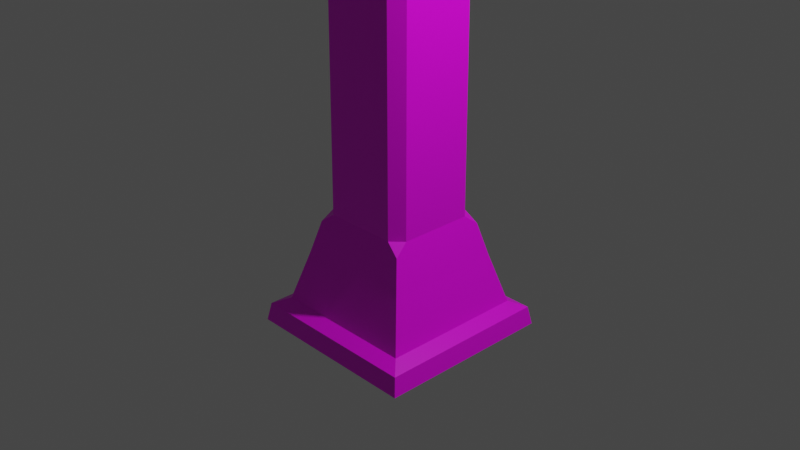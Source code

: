 # Source: streetlamp.blend  (saved by Blender 2.82.7; exported with 4.5.12 LTS)
import bpy
from mathutils import Matrix  # noqa: F401  (used for matrix-valued properties, if any)

bpy.ops.wm.read_factory_settings(use_empty=True)
scene = bpy.context.scene
scene.name = 'Scene'

# ---- collections
col_collection = bpy.data.collections.new('Collection'); scene.collection.children.link(col_collection)

# ---- images (referenced by path relative to the original .blend; pixels are not part of the script)
import os
ASSET_DIR = os.environ.get("B2B_ASSET_DIR", "")  # directory of the original .blend (textures are referenced by path, not embedded)
HERE = os.path.dirname(os.path.abspath(__file__))  # packed textures are extracted next to this script under _unpacked/

def load_image(name, relpath, width, height, colorspace="sRGB"):
    """Load a texture the original file referenced (path relative to the .blend, or extracted next to this script)."""
    p = next((c for c in (os.path.join(HERE, relpath), os.path.join(ASSET_DIR, relpath)) if relpath and os.path.exists(c)), "")
    if p:
        img = bpy.data.images.load(p, check_existing=True)
        img.name = name
    else:  # same state as the original file: an image datablock whose file is absent (Cycles renders it pink)
        img = bpy.data.images.new(name, width, height)
        img.source = "FILE"
        img.filepath = "//" + (relpath or name)
    img.colorspace_settings.name = colorspace
    return img
img_pinto2_tex_png = load_image('pinto2_tex.png', 'FarmPinto/pinto2_tex.png', 1024, 1024, 'sRGB')

# ---- materials (node trees are filled in below, after node groups)
mat_material = bpy.data.materials.new('Material')
mat_material.alpha_threshold = 0.0
mat_material.use_transparent_shadow = False
mat_material.line_color = (0.0, 0.0, 0.0, 1.0)

# ---- material node trees
mat_material.use_nodes = True; mat_material.node_tree.nodes.clear()
_N = mat_material.node_tree.nodes; _L = mat_material.node_tree.links
n0 = _N.new('ShaderNodeOutputMaterial'); n0.name = 'Material Output'; n0.location = (300, 300)
n1 = _N.new('ShaderNodeBsdfPrincipled'); n1.name = 'Principled BSDF'; n1.location = (10, 300)
n1.distribution = 'GGX'
n1.subsurface_method = 'BURLEY'
n1.inputs[2].default_value = 0.4
n1.inputs[3].default_value = 1.45
n1.inputs[27].default_value = (0.0, 0.0, 0.0, 1.0)
n1.inputs[28].default_value = 1.0
n2 = _N.new('ShaderNodeTexImage'); n2.name = 'Image Texture'; n2.location = (-280, 280)
n2.image = img_pinto2_tex_png
_L.new(n1.outputs[0], n0.inputs[0])
_L.new(n2.outputs[0], n1.inputs[0])
n0.is_active_output = True

# ---- world
world_world = bpy.data.worlds.new('World'); scene.world = world_world
world_world.use_nodes = True; world_world.node_tree.nodes.clear()
_N = world_world.node_tree.nodes; _L = world_world.node_tree.links
n0 = _N.new('ShaderNodeOutputWorld'); n0.name = 'World Output'; n0.location = (300, 300)
n1 = _N.new('ShaderNodeBackground'); n1.name = 'Background'; n1.location = (10, 300)
n1.inputs[0].default_value = (0.05088, 0.05088, 0.05088, 1.0)
_L.new(n1.outputs[0], n0.inputs[0])
n0.is_active_output = True
world_world.color = (0.05088, 0.05088, 0.05088)
world_world.use_sun_shadow = False
world_world.sun_shadow_jitter_overblur = 0.0

# ---- cameras
cam_camera = bpy.data.cameras.new('Camera')
cam_camera.clip_end = 100.0
cam_camera.ortho_scale = 7.314

# ---- lights
light_light = bpy.data.lights.new('Light', 'POINT')
light_light.transmission_factor = 0.0
light_light.energy = 1000.0
light_light.shadow_soft_size = 0.1
light_light.shadow_maximum_resolution = 0.006
light_light.use_absolute_resolution = True

# ---- meshes
me_cube = bpy.data.meshes.new('Cube')
me_cube.from_pydata([(0.6492, 0.6492, -0.3993), (0.8019, 0.8019, -0.9399), (0.6492, -0.6492, -0.3993), (0.8019, -0.8019, -0.9399), (-0.6492, 0.6492, -0.3993), (-0.8019, 0.8019, -0.9399), (-0.6492, -0.6492, -0.3993), (-0.8019, -0.8019, -0.9399), (-0.9545, 0.9545, -1.011), (-0.9545, -0.9545, -1.011), (0.9545, 0.9545, -1.011), (0.9545, -0.9545, -1.011), (-0.9918, 0.9918, -1.212), (-0.9918, -0.9918, -1.212), (0.9918, 0.9918, -1.212), (0.9918, -0.9918, -1.212), (0.626, -0.626, 2.861), (-0.626, -0.626, 2.861), (0.626, 0.626, 2.861), (-0.626, 0.626, 2.861), (0.5627, -0.5627, 3.131), (-0.5627, -0.5627, 3.131), (0.5627, 0.5627, 3.131), (-0.5627, 0.5627, 3.131), (0.5021, -0.5021, 3.988), (-0.5021, -0.5021, 3.988), (0.5021, 0.5021, 3.988), (-0.5021, 0.5021, 3.988), (0.3617, -0.3617, 4.057), (-0.3617, -0.3617, 4.057), (0.3617, 0.3617, 4.057), (-0.3617, 0.3617, 4.057), (0.3617, -0.3617, 4.287), (-0.3617, -0.3617, 4.287), (0.3617, 0.3617, 4.287), (-0.3617, 0.3617, 4.287), (0.4188, -0.4188, 4.343), (-0.4188, -0.4188, 4.343), (0.4188, 0.4188, 4.343), (-0.4188, 0.4188, 4.343), (0.4188, -0.4188, 4.54), (-0.4188, -0.4188, 4.54), (0.4188, 0.4188, 4.54), (-0.4188, 0.4188, 4.54), (0.374, -0.374, 4.568), (-0.374, -0.374, 4.568), (0.374, 0.374, 4.568), (-0.374, 0.374, 4.568), (0.374, -0.374, 5.407), (-0.374, -0.374, 5.407), (0.374, 0.374, 5.407), (-0.374, 0.374, 5.407), (-0.4284, 0.4284, 6.345), (0.4284, 0.4284, 6.345), (-0.4284, -0.4284, 6.345), (0.4284, -0.4284, 6.345), (0.4284, -0.4284, 5.43), (-0.4284, -0.4284, 5.43), (0.4284, 0.4284, 5.43), (-0.4284, 0.4284, 5.43), (0.3451, -0.3451, 6.374), (-0.3451, -0.3451, 6.374), (0.3451, 0.3451, 6.374), (-0.3451, 0.3451, 6.374), (0.2372, 2.344, 6.177), (0.2372, 2.344, 5.703), (-0.2372, 2.344, 5.703), (-0.2372, 2.344, 6.177), (0.3133, 2.271, 6.253), (0.3133, 2.271, 5.626), (-0.3133, 2.271, 5.626), (-0.3133, 2.271, 6.253), (-0.1849, -1.265, 5.678), (-0.1849, -1.343, 5.755), (-0.2623, -1.265, 5.755), (-0.1849, -1.343, 6.125), (-0.1849, -1.265, 6.202), (-0.2623, -1.265, 6.125), (-0.1849, 1.655, 5.678), (-0.2623, 1.655, 5.755), (-0.3133, 1.732, 5.626), (-0.1849, 1.655, 6.202), (-0.3133, 1.732, 6.253), (-0.2623, 1.655, 6.125), (0.1849, -1.265, 5.678), (0.2623, -1.265, 5.755), (0.1849, -1.343, 5.755), (0.1849, -1.265, 6.202), (0.1849, -1.343, 6.125), (0.2623, -1.265, 6.125), (0.1849, 1.655, 5.678), (0.3133, 1.732, 5.626), (0.2623, 1.655, 5.755), (0.1849, 1.655, 6.202), (0.2623, 1.655, 6.125), (0.3133, 1.732, 6.253), (0.2372, 2.483, 6.177), (-0.2372, 2.483, 6.177), (-0.2372, 2.483, 5.703), (0.2372, 2.483, 5.703), (0.2713, 2.524, 6.211), (-0.2713, 2.524, 6.211), (-0.2713, 2.524, 5.668), (0.2713, 2.524, 5.668), (0.2713, 2.773, 6.211), (-0.2713, 2.773, 6.211), (-0.2713, 2.773, 5.668), (0.2713, 2.773, 5.668), (0.2054, 2.815, 6.145), (-0.2054, 2.815, 6.145), (-0.2054, 2.815, 5.734), (0.2054, 2.815, 5.734), (0.2054, 2.915, 6.145), (0.1668, 2.953, 6.107), (-0.1668, 2.953, 6.107), (-0.2054, 2.915, 6.145), (-0.2054, 2.915, 5.734), (-0.1668, 2.953, 5.773), (0.1668, 2.953, 5.773), (0.2054, 2.915, 5.734), (1.108e-08, 0.3419, 7.143), (1.108e-08, 0.4467, 6.616), (1.108e-08, 0.3419, 6.459), (1.108e-08, 0.185, 6.354), (0.09252, 0.1602, 7.248), (0.1709, 0.2961, 7.143), (0.2234, 0.3869, 6.986), (0.2418, 0.4187, 6.801), (0.2234, 0.3869, 6.616), (0.1709, 0.2961, 6.459), (0.09252, 0.1602, 6.354), (-5.215e-08, 9.986e-08, 7.285), (0.1602, 0.09252, 7.248), (0.2961, 0.1709, 7.143), (0.3869, 0.2234, 6.986), (0.4187, 0.2418, 6.801), (0.3869, 0.2234, 6.616), (0.2961, 0.1709, 6.459), (0.1602, 0.09252, 6.354), (-0.05548, 0.4201, 4.865), (-0.05548, 1.341, 5.631), (0.185, 1.38e-07, 7.248), (0.3419, 1.308e-07, 7.143), (0.4467, 1.164e-07, 6.986), (0.4835, 1.308e-07, 6.801), (0.4467, 1.164e-07, 6.616), (0.3419, 1.308e-07, 6.459), (0.185, 1.38e-07, 6.354), (-0.05548, 1.112, 5.631), (-0.05548, 0.4201, 5.087), (0.1602, -0.09252, 7.248), (0.2961, -0.1709, 7.143), (0.3869, -0.2234, 6.986), (0.4187, -0.2418, 6.801), (0.3869, -0.2234, 6.616), (0.2961, -0.1709, 6.459), (0.1602, -0.09252, 6.354), (0.05548, 1.341, 5.631), (0.05548, 0.4201, 4.865), (0.09252, -0.1602, 7.248), (0.1709, -0.2961, 7.143), (0.2234, -0.3869, 6.986), (0.2418, -0.4187, 6.801), (0.2234, -0.3869, 6.616), (0.1709, -0.2961, 6.459), (0.09252, -0.1602, 6.354), (0.05548, 0.4201, 5.087), (0.05548, 1.112, 5.631), (1.06e-08, -0.185, 7.248), (-1.102e-08, -0.3419, 7.143), (-1.102e-08, -0.4467, 6.986), (-1.102e-08, -0.4835, 6.801), (-1.102e-08, -0.4467, 6.616), (-1.102e-08, -0.3419, 6.459), (3.394e-09, -0.185, 6.354), (-0.06608, 1.396, 5.683), (-0.06608, 1.057, 5.683), (-0.09252, -0.1602, 7.248), (-0.1709, -0.2961, 7.143), (-0.2234, -0.3869, 6.986), (-0.2418, -0.4187, 6.801), (-0.2234, -0.3869, 6.616), (-0.1709, -0.2961, 6.459), (-0.09252, -0.1602, 6.354), (0.06608, 1.396, 5.683), (0.06608, 1.057, 5.683), (-0.1602, -0.09252, 7.248), (-0.2961, -0.1709, 7.143), (-0.3869, -0.2234, 6.986), (-0.4187, -0.2418, 6.801), (-0.3869, -0.2234, 6.616), (-0.2961, -0.1709, 6.459), (-0.1602, -0.09252, 6.354), (0.07003, 0.3645, 4.708), (-0.07003, 0.3645, 4.708), (-0.185, 1.452e-07, 7.248), (-0.3419, 1.74e-07, 7.143), (-0.4467, 1.596e-07, 6.986), (-0.4835, 1.74e-07, 6.801), (-0.4467, 1.596e-07, 6.616), (-0.3419, 1.74e-07, 6.459), (-0.185, 1.452e-07, 6.354), (-0.07003, 0.3645, 5.244), (0.07003, 0.3645, 5.244), (-0.1602, 0.09252, 7.248), (-0.2961, 0.1709, 7.143), (-0.3869, 0.2234, 6.986), (-0.4187, 0.2418, 6.801), (-0.3869, 0.2234, 6.616), (-0.2961, 0.1709, 6.459), (-0.1602, 0.09252, 6.354), (1.108e-08, 1.364e-07, 6.318), (0.05548, 1.112, 5.644), (-0.09252, 0.1602, 7.248), (-0.1709, 0.2961, 7.143), (-0.2234, 0.3869, 6.986), (-0.2418, 0.4187, 6.801), (-0.2234, 0.3869, 6.616), (-0.1709, 0.2961, 6.459), (-0.09252, 0.1602, 6.354), (0.05548, 1.341, 5.644), (0.05548, 0.4138, 5.087), (1.78e-08, 0.185, 7.248), (0.05548, 0.4138, 4.865), (3.221e-08, 0.4467, 6.986), (4.662e-08, 0.4835, 6.801), (-0.05548, 1.112, 5.644), (-0.05548, 1.341, 5.644), (-0.05548, 0.4138, 5.087), (-0.05548, 0.4138, 4.865), (0.2021, 2.002, 5.546), (0.1926, 1.976, 5.546), (0.1687, 1.962, 5.546), (0.1415, 1.967, 5.546), (0.1237, 1.988, 5.546), (0.1237, 2.016, 5.546), (0.1415, 2.037, 5.546), (0.1687, 2.042, 5.546), (0.1926, 2.028, 5.546), (0.175, 2.002, 5.647), (0.1668, 1.976, 5.643), (0.1461, 1.962, 5.631), (0.1225, 1.967, 5.617), (0.1071, 1.988, 5.608), (0.1071, 2.016, 5.608), (0.1225, 2.037, 5.617), (0.1461, 2.042, 5.631), (0.1668, 2.028, 5.643), (0.101, 2.002, 5.721), (0.09632, 1.976, 5.713), (0.08435, 1.962, 5.692), (0.07073, 1.967, 5.669), (0.06185, 1.988, 5.653), (0.06185, 2.016, 5.653), (0.07073, 2.037, 5.669), (0.08435, 2.042, 5.692), (0.09632, 2.028, 5.713), (2.617e-08, 2.002, 5.748), (2.545e-08, 1.976, 5.739), (2.365e-08, 1.962, 5.715), (2.159e-08, 1.967, 5.688), (2.025e-08, 1.988, 5.67), (2.025e-08, 2.016, 5.67), (2.159e-08, 2.037, 5.688), (2.365e-08, 2.042, 5.715), (2.545e-08, 2.028, 5.739), (-0.101, 2.002, 5.721), (-0.09632, 1.976, 5.713), (-0.08435, 1.962, 5.692), (-0.07073, 1.967, 5.669), (-0.06185, 1.988, 5.653), (-0.06185, 2.016, 5.653), (-0.07073, 2.037, 5.669), (-0.08435, 2.042, 5.692), (-0.09632, 2.028, 5.713), (-0.175, 2.002, 5.647), (-0.1668, 1.976, 5.643), (-0.1461, 1.962, 5.631), (-0.1225, 1.967, 5.617), (-0.1071, 1.988, 5.608), (-0.1071, 2.016, 5.608), (-0.1225, 2.037, 5.617), (-0.1461, 2.042, 5.631), (-0.1668, 2.028, 5.643), (-0.2021, 2.002, 5.546), (-0.1926, 1.976, 5.546), (-0.1687, 1.962, 5.546), (-0.1415, 1.967, 5.546), (-0.1237, 1.988, 5.546), (-0.1237, 2.016, 5.546), (-0.1415, 2.037, 5.546), (-0.1687, 2.042, 5.546), (-0.1926, 2.028, 5.546), (-0.175, 2.002, 5.445), (-0.1668, 1.976, 5.45), (-0.1461, 1.962, 5.462), (-0.1225, 1.967, 5.475), (-0.1071, 1.988, 5.484), (-0.1071, 2.016, 5.484), (-0.1225, 2.037, 5.475), (-0.1461, 2.042, 5.462), (-0.1668, 2.028, 5.45), (-0.101, 2.002, 5.371), (-0.09632, 1.976, 5.379), (-0.08435, 1.962, 5.4), (-0.07073, 1.967, 5.424), (-0.06185, 1.988, 5.439), (-0.06185, 2.016, 5.439), (-0.07073, 2.037, 5.424), (-0.08435, 2.042, 5.4), (-0.09632, 2.028, 5.379), (2.617e-08, 2.002, 5.344), (2.545e-08, 1.976, 5.354), (2.365e-08, 1.962, 5.378), (2.159e-08, 1.967, 5.405), (2.025e-08, 1.988, 5.423), (2.025e-08, 2.016, 5.423), (2.159e-08, 2.037, 5.405), (2.365e-08, 2.042, 5.378), (2.545e-08, 2.028, 5.354), (0.101, 2.002, 5.371), (0.09632, 1.976, 5.379), (0.08435, 1.962, 5.4), (0.07073, 1.967, 5.424), (0.06185, 1.988, 5.439), (0.06185, 2.016, 5.439), (0.07073, 2.037, 5.424), (0.08435, 2.042, 5.4), (0.09632, 2.028, 5.379), (0.175, 2.002, 5.445), (0.1668, 1.976, 5.45), (0.1461, 1.962, 5.462), (0.1225, 1.967, 5.475), (0.1071, 1.988, 5.484), (0.1071, 2.016, 5.484), (0.1225, 2.037, 5.475), (0.1461, 2.042, 5.462), (0.1668, 2.028, 5.45), (2.336e-07, 2.144, 5.338), (0.01824, 2.137, 5.338), (0.02795, 2.12, 5.338), (0.02458, 2.101, 5.338), (0.009706, 2.089, 5.338), (-0.009706, 2.089, 5.338), (-0.02458, 2.101, 5.338), (-0.02795, 2.12, 5.338), (-0.01824, 2.137, 5.338), (2.336e-07, 2.125, 5.409), (0.01824, 2.119, 5.406), (0.02795, 2.105, 5.398), (0.02458, 2.088, 5.388), (0.009706, 2.077, 5.382), (-0.009706, 2.077, 5.382), (-0.02458, 2.088, 5.388), (-0.02795, 2.105, 5.398), (-0.01824, 2.119, 5.406), (2.388e-07, 2.073, 5.461), (0.01824, 2.07, 5.456), (0.02795, 2.061, 5.441), (0.02458, 2.052, 5.424), (0.009706, 2.045, 5.414), (-0.009706, 2.045, 5.414), (-0.02458, 2.052, 5.424), (-0.02795, 2.061, 5.441), (-0.01824, 2.07, 5.456), (2.418e-07, 2.002, 5.48), (0.01824, 2.002, 5.474), (0.02795, 2.002, 5.457), (0.02458, 2.002, 5.438), (0.009706, 2.002, 5.425), (-0.009706, 2.002, 5.425), (-0.02458, 2.002, 5.438), (-0.02795, 2.002, 5.457), (-0.01824, 2.002, 5.474), (2.441e-07, 1.931, 5.461), (0.01824, 1.934, 5.456), (0.02795, 1.943, 5.441), (0.02458, 1.952, 5.424), (0.009706, 1.959, 5.414), (-0.009706, 1.959, 5.414), (-0.02458, 1.952, 5.424), (-0.02795, 1.943, 5.441), (-0.01824, 1.934, 5.456), (2.441e-07, 1.879, 5.409), (0.01824, 1.885, 5.406), (0.02795, 1.899, 5.398), (0.02458, 1.916, 5.388), (0.009706, 1.927, 5.382), (-0.009706, 1.927, 5.382), (-0.02458, 1.916, 5.388), (-0.02795, 1.899, 5.398), (-0.01824, 1.885, 5.406), (2.441e-07, 1.86, 5.338), (0.01824, 1.867, 5.338), (0.02795, 1.883, 5.338), (0.02458, 1.903, 5.338), (0.009706, 1.915, 5.338), (-0.009706, 1.915, 5.338), (-0.02458, 1.903, 5.338), (-0.02795, 1.883, 5.338), (-0.01824, 1.867, 5.338), (2.441e-07, 1.879, 5.267), (0.01824, 1.885, 5.271), (0.02795, 1.899, 5.279), (0.02458, 1.916, 5.289), (0.009706, 1.927, 5.295), (-0.009706, 1.927, 5.295), (-0.02458, 1.916, 5.289), (-0.02795, 1.899, 5.279), (-0.01824, 1.885, 5.271), (2.441e-07, 1.931, 5.216), (0.01824, 1.934, 5.221), (0.02795, 1.943, 5.236), (0.02458, 1.952, 5.252), (0.009706, 1.959, 5.263), (-0.009706, 1.959, 5.263), (-0.02458, 1.952, 5.252), (-0.02795, 1.943, 5.236), (-0.01824, 1.934, 5.221), (2.418e-07, 2.002, 5.197), (0.01824, 2.002, 5.203), (0.02795, 2.002, 5.22), (0.02458, 2.002, 5.239), (0.009706, 2.002, 5.252), (-0.009706, 2.002, 5.252), (-0.02458, 2.002, 5.239), (-0.02795, 2.002, 5.22), (-0.01824, 2.002, 5.203), (2.388e-07, 2.073, 5.216), (0.01824, 2.07, 5.221), (0.02795, 2.061, 5.236), (0.02458, 2.052, 5.252), (0.009706, 2.045, 5.263), (-0.009706, 2.045, 5.263), (-0.02458, 2.052, 5.252), (-0.02795, 2.061, 5.236), (-0.01824, 2.07, 5.221), (2.336e-07, 2.125, 5.267), (0.01824, 2.119, 5.271), (0.02795, 2.105, 5.279), (0.02458, 2.088, 5.289), (0.009706, 2.077, 5.295), (-0.009706, 2.077, 5.295), (-0.02458, 2.088, 5.289), (-0.02795, 2.105, 5.279), (-0.01824, 2.119, 5.271), (-0.2656, 1.723, 5.162), (-0.2656, 1.723, 5.284), (-0.2656, 2.254, 5.162), (-0.2656, 2.254, 5.284), (0.2656, 1.723, 5.162), (0.2656, 1.723, 5.284), (0.2656, 2.254, 5.162), (0.2656, 2.254, 5.284), (-0.3297, 2.318, 5.1), (-0.3297, 1.659, 5.1), (0.3297, 2.318, 5.1), (0.3297, 1.659, 5.1), (-0.3297, 2.318, 5.076), (-0.3297, 1.659, 5.076), (0.3297, 2.318, 5.076), (0.3297, 1.659, 5.076), (-0.2275, 2.216, 5.043), (-0.2275, 1.761, 5.043), (0.2275, 2.216, 5.043), (0.2275, 1.761, 5.043), (-0.2275, 2.216, 5.011), (-0.2275, 1.761, 5.011), (0.2275, 2.216, 5.011), (0.2275, 1.761, 5.011), (-0.2641, 2.253, 4.987), (-0.2641, 1.725, 4.987), (0.2641, 2.253, 4.987), (0.2641, 1.725, 4.987), (-0.2641, 2.253, 4.987), (-0.2641, 1.725, 4.987), (0.2641, 2.253, 4.987), (0.2641, 1.725, 4.987), (-0.3953, 2.384, 4.947), (-0.3953, 1.593, 4.947), (0.3953, 2.384, 4.947), (0.3953, 1.593, 4.947), (-0.3953, 2.384, 4.901), (-0.3953, 1.593, 4.901), (0.3953, 2.384, 4.901), (0.3953, 1.593, 4.901), (-0.6521, 2.641, 4.698), (-0.6521, 1.337, 4.698), (0.6521, 2.641, 4.698), (0.6521, 1.337, 4.698), (-0.7097, 2.699, 4.67), (-0.7097, 1.279, 4.67), (0.7097, 2.699, 4.67), (0.7097, 1.279, 4.67), (-0.7097, 2.699, 4.589), (-0.7097, 1.279, 4.589), (0.7097, 2.699, 4.589), (0.7097, 1.279, 4.589), (-0.5885, 2.577, 3.553), (-0.5885, 1.4, 3.553), (0.5885, 2.577, 3.553), (0.5885, 1.4, 3.553), (-0.5885, 2.577, 3.504), (-0.5885, 1.4, 3.504), (0.5885, 2.577, 3.504), (0.5885, 1.4, 3.504), (-0.6759, 2.665, 3.453), (-0.6759, 1.313, 3.453), (0.6759, 2.665, 3.453), (0.6759, 1.313, 3.453), (-0.6759, 2.665, 3.315), (-0.6759, 1.313, 3.315), (0.6759, 2.665, 3.315), (0.6759, 1.313, 3.315), (-0.3737, 2.363, 3.204), (-0.3737, 1.615, 3.204), (0.3737, 2.363, 3.204), (0.3737, 1.615, 3.204), (-0.2302, 2.219, 3.142), (-0.2302, 1.759, 3.142), (0.2302, 2.219, 3.142), (0.2302, 1.759, 3.142), (-0.5104, 2.355, 4.382), (-0.5474, 2.536, 4.538), (-0.3667, 2.499, 4.382), (-0.5104, 1.622, 4.382), (-0.3667, 1.478, 4.382), (-0.5474, 1.441, 4.538), (0.3667, 2.499, 4.382), (0.5474, 2.536, 4.538), (0.5104, 2.355, 4.382), (0.5104, 1.622, 4.382), (0.5474, 1.441, 4.538), (0.3667, 1.478, 4.382), (-0.5104, 2.355, 3.748), (-0.3667, 2.499, 3.748), (-0.5428, 2.532, 3.583), (-0.5428, 1.446, 3.583), (-0.3667, 1.478, 3.748), (-0.5104, 1.622, 3.748), (0.3667, 2.499, 3.748), (0.5104, 2.355, 3.748), (0.5428, 2.532, 3.583), (0.5104, 1.622, 3.748), (0.3667, 1.478, 3.748), (0.5428, 1.446, 3.583), (-0.5104, 2.46, 4.487), (-0.5104, 1.517, 4.487), (0.4716, 2.499, 4.487), (-0.4716, 2.499, 4.487), (0.5104, 1.517, 4.487), (0.5104, 2.46, 4.487), (-0.4716, 1.478, 4.487), (0.4716, 1.478, 4.487), (-0.5104, 1.517, 3.643), (-0.5104, 2.46, 3.643), (-0.4716, 2.499, 3.643), (0.4716, 2.499, 3.643), (0.5104, 2.46, 3.643), (0.5104, 1.517, 3.643), (0.4716, 1.478, 3.643), (-0.4716, 1.478, 3.643), (-0.5104, 2.355, 4.382), (-0.5104, 1.622, 4.382), (0.3667, 2.499, 4.382), (-0.3667, 2.499, 4.382), (0.5104, 1.622, 4.382), (0.5104, 2.355, 4.382), (-0.3667, 1.478, 4.382), (0.3667, 1.478, 4.382), (-0.5104, 1.622, 3.748), (-0.5104, 2.355, 3.748), (-0.3667, 2.499, 3.748), (0.3667, 2.499, 3.748), (0.5104, 2.355, 3.748), (0.5104, 1.622, 3.748), (0.3667, 1.478, 3.748), (-0.3667, 1.478, 3.748), (0.3667, 2.449, 4.382), (-0.3667, 2.449, 4.382), (-0.3667, 2.449, 3.748), (0.3667, 2.449, 3.748), (0.4604, 1.622, 4.382), (0.4604, 2.355, 4.382), (0.4604, 2.355, 3.748), (0.4604, 1.622, 3.748), (-0.4604, 2.355, 4.382), (-0.4604, 1.622, 4.382), (-0.4604, 1.622, 3.748), (-0.4604, 2.355, 3.748), (-0.3667, 1.528, 4.382), (0.3667, 1.528, 4.382), (0.3667, 1.528, 3.748), (-0.3667, 1.528, 3.748), (0.528, -0.4051, 0.07714), (0.4051, -0.528, 0.07714), (0.5574, -0.5574, -0.03852), (-0.4051, -0.528, 0.07714), (-0.528, -0.4051, 0.07714), (-0.5574, -0.5574, -0.03852), (0.4051, 0.528, 0.07714), (0.528, 0.4051, 0.07714), (0.5574, 0.5574, -0.03852), (-0.528, 0.4051, 0.07714), (-0.4051, 0.528, 0.07714), (-0.5574, 0.5574, -0.03852), (0.3949, -0.5178, 2.815), (0.5178, -0.3949, 2.815), (0.6012, -0.6012, 2.85), (-0.5178, -0.3949, 2.815), (-0.3949, -0.5178, 2.815), (-0.6012, -0.6012, 2.85), (0.5178, 0.3949, 2.815), (0.3949, 0.5178, 2.815), (0.6012, 0.6012, 2.85), (-0.3949, 0.5178, 2.815), (-0.5178, 0.3949, 2.815), (-0.6012, 0.6012, 2.85), (-0.5623, -0.5623, 3.897), (-0.5623, 0.5623, 3.897), (0.5623, -0.5623, 3.897), (0.5623, 0.5623, 3.897), (-0.5117, 0.5117, 3.514), (0.5117, 0.5117, 3.514), (-0.5117, -0.5117, 3.514), (0.5117, -0.5117, 3.514)], [], [(611, 610, 606, 608, 16, 17), (3, 2, 6, 7), (7, 6, 4, 5), (5, 1, 10, 8), (1, 0, 2, 3), (5, 4, 0, 1), (603, 598, 609, 616), (594, 601, 612, 607), (600, 604, 615, 613), (597, 595, 606, 610), (0, 4, 605, 604, 600, 602), (2, 0, 602, 601, 594, 596), (4, 6, 599, 598, 603, 605), (11, 9, 13, 15), (3, 7, 9, 11), (7, 5, 8, 9), (1, 3, 11, 10), (12, 14, 15, 13), (9, 8, 12, 13), (10, 11, 15, 14), (8, 10, 14, 12), (16, 18, 22, 20), (617, 616, 609, 611, 17, 19), (614, 613, 615, 617, 19, 18), (608, 607, 612, 614, 18, 16), (619, 618, 25, 27), (19, 17, 21, 23), (17, 16, 20, 21), (18, 19, 23, 22), (26, 27, 31, 30), (618, 620, 24, 25), (621, 619, 27, 26), (620, 621, 26, 24), (31, 29, 33, 35), (24, 26, 30, 28), (27, 25, 29, 31), (25, 24, 28, 29), (34, 35, 39, 38), (29, 28, 32, 33), (30, 31, 35, 34), (28, 30, 34, 32), (36, 38, 42, 40), (32, 34, 38, 36), (35, 33, 37, 39), (33, 32, 36, 37), (43, 41, 45, 47), (39, 37, 41, 43), (37, 36, 40, 41), (38, 39, 43, 42), (41, 40, 44, 45), (42, 43, 47, 46), (40, 42, 46, 44), (47, 45, 49, 51), (44, 46, 50, 48), (46, 47, 51, 50), (45, 44, 48, 49), (53, 52, 63, 62), (48, 50, 58, 56), (50, 51, 59, 58), (49, 48, 56, 57), (51, 49, 57, 59), (57, 56, 55, 54), (59, 57, 54, 52), (56, 58, 53, 55), (58, 59, 52, 53), (62, 63, 61, 60), (55, 53, 62, 60), (52, 54, 61, 63), (54, 55, 60, 61), (86, 88, 75, 73), (92, 94, 89, 85), (71, 68, 64, 67), (93, 81, 76, 87), (74, 77, 83, 79), (80, 82, 71, 70), (72, 73, 74), (75, 76, 77), (78, 79, 80), (81, 82, 83), (84, 85, 86), (87, 88, 89), (90, 91, 92), (93, 94, 95), (78, 72, 74, 79), (73, 75, 77, 74), (76, 81, 83, 77), (82, 80, 79, 83), (90, 78, 80, 91), (81, 93, 95, 82), (94, 92, 91, 95), (84, 90, 92, 85), (93, 87, 89, 94), (88, 86, 85, 89), (72, 84, 86, 73), (87, 76, 75, 88), (78, 90, 84, 72), (95, 91, 69, 68), (82, 95, 68, 71), (91, 80, 70, 69), (67, 64, 96, 97), (68, 69, 65, 64), (69, 70, 66, 65), (70, 71, 67, 66), (98, 97, 101, 102), (65, 66, 98, 99), (64, 65, 99, 96), (66, 67, 97, 98), (100, 103, 107, 104), (97, 96, 100, 101), (96, 99, 103, 100), (99, 98, 102, 103), (106, 105, 109, 110), (103, 102, 106, 107), (102, 101, 105, 106), (101, 100, 104, 105), (110, 109, 115, 116), (105, 104, 108, 109), (104, 107, 111, 108), (107, 106, 110, 111), (108, 111, 119, 112), (109, 108, 112, 115), (111, 110, 116, 119), (113, 114, 115, 112), (117, 118, 119, 116), (114, 117, 116, 115), (118, 113, 112, 119), (117, 114, 113, 118), (123, 122, 129, 130), (121, 225, 127, 128), (224, 120, 125, 126), (222, 131, 124), (211, 123, 130), (122, 121, 128, 129), (225, 224, 126, 127), (120, 222, 124, 125), (124, 131, 132), (211, 130, 138), (129, 128, 136, 137), (127, 126, 134, 135), (125, 124, 132, 133), (130, 129, 137, 138), (128, 127, 135, 136), (126, 125, 133, 134), (137, 136, 145, 146), (135, 134, 143, 144), (133, 132, 141, 142), (138, 137, 146, 147), (136, 135, 144, 145), (134, 133, 142, 143), (132, 131, 141), (211, 138, 147), (147, 146, 155, 156), (145, 144, 153, 154), (143, 142, 151, 152), (141, 131, 150), (211, 147, 156), (146, 145, 154, 155), (144, 143, 152, 153), (142, 141, 150, 151), (154, 153, 162, 163), (152, 151, 160, 161), (150, 131, 159), (211, 156, 165), (155, 154, 163, 164), (153, 152, 161, 162), (151, 150, 159, 160), (156, 155, 164, 165), (211, 165, 174), (164, 163, 172, 173), (162, 161, 170, 171), (160, 159, 168, 169), (165, 164, 173, 174), (163, 162, 171, 172), (161, 160, 169, 170), (159, 131, 168), (171, 170, 179, 180), (169, 168, 177, 178), (174, 173, 182, 183), (172, 171, 180, 181), (170, 169, 178, 179), (168, 131, 177), (211, 174, 183), (173, 172, 181, 182), (183, 182, 191, 192), (181, 180, 189, 190), (179, 178, 187, 188), (177, 131, 186), (211, 183, 192), (182, 181, 190, 191), (180, 179, 188, 189), (178, 177, 186, 187), (188, 187, 196, 197), (186, 131, 195), (211, 192, 201), (191, 190, 199, 200), (189, 188, 197, 198), (187, 186, 195, 196), (192, 191, 200, 201), (190, 189, 198, 199), (211, 201, 210), (200, 199, 208, 209), (198, 197, 206, 207), (196, 195, 204, 205), (201, 200, 209, 210), (199, 198, 207, 208), (197, 196, 205, 206), (195, 131, 204), (205, 204, 213, 214), (210, 209, 218, 219), (208, 207, 216, 217), (206, 205, 214, 215), (204, 131, 213), (211, 210, 219), (209, 208, 217, 218), (207, 206, 215, 216), (219, 218, 122, 123), (217, 216, 225, 121), (215, 214, 120, 224), (213, 131, 222), (211, 219, 123), (218, 217, 121, 122), (216, 215, 224, 225), (214, 213, 222, 120), (140, 148, 226, 227), (220, 227, 175, 184), (158, 166, 221, 223), (221, 228, 202, 203), (139, 158, 223, 229), (166, 149, 228, 221), (193, 203, 202, 194), (223, 221, 203, 193), (228, 229, 194, 202), (229, 223, 193, 194), (175, 176, 185, 184), (212, 220, 184, 185), (227, 226, 176, 175), (226, 212, 185, 176), (212, 226, 148, 167), (167, 148, 149, 166), (227, 220, 157, 140), (140, 157, 158, 139), (220, 212, 167, 157), (157, 167, 166, 158), (229, 228, 149, 139), (139, 149, 148, 140), (230, 239, 240, 231), (231, 240, 241, 232), (232, 241, 242, 233), (233, 242, 243, 234), (234, 243, 244, 235), (235, 244, 245, 236), (236, 245, 246, 237), (237, 246, 247, 238), (238, 247, 239, 230), (239, 248, 249, 240), (240, 249, 250, 241), (241, 250, 251, 242), (242, 251, 252, 243), (243, 252, 253, 244), (244, 253, 254, 245), (245, 254, 255, 246), (246, 255, 256, 247), (247, 256, 248, 239), (248, 257, 258, 249), (249, 258, 259, 250), (250, 259, 260, 251), (251, 260, 261, 252), (252, 261, 262, 253), (253, 262, 263, 254), (254, 263, 264, 255), (255, 264, 265, 256), (256, 265, 257, 248), (257, 266, 267, 258), (258, 267, 268, 259), (259, 268, 269, 260), (260, 269, 270, 261), (261, 270, 271, 262), (262, 271, 272, 263), (263, 272, 273, 264), (264, 273, 274, 265), (265, 274, 266, 257), (266, 275, 276, 267), (267, 276, 277, 268), (268, 277, 278, 269), (269, 278, 279, 270), (270, 279, 280, 271), (271, 280, 281, 272), (272, 281, 282, 273), (273, 282, 283, 274), (274, 283, 275, 266), (275, 284, 285, 276), (276, 285, 286, 277), (277, 286, 287, 278), (278, 287, 288, 279), (279, 288, 289, 280), (280, 289, 290, 281), (281, 290, 291, 282), (282, 291, 292, 283), (283, 292, 284, 275), (284, 293, 294, 285), (285, 294, 295, 286), (286, 295, 296, 287), (287, 296, 297, 288), (288, 297, 298, 289), (289, 298, 299, 290), (290, 299, 300, 291), (291, 300, 301, 292), (292, 301, 293, 284), (293, 302, 303, 294), (294, 303, 304, 295), (295, 304, 305, 296), (296, 305, 306, 297), (297, 306, 307, 298), (298, 307, 308, 299), (299, 308, 309, 300), (300, 309, 310, 301), (301, 310, 302, 293), (302, 311, 312, 303), (303, 312, 313, 304), (304, 313, 314, 305), (305, 314, 315, 306), (306, 315, 316, 307), (307, 316, 317, 308), (308, 317, 318, 309), (309, 318, 319, 310), (310, 319, 311, 302), (311, 320, 321, 312), (312, 321, 322, 313), (313, 322, 323, 314), (314, 323, 324, 315), (315, 324, 325, 316), (316, 325, 326, 317), (317, 326, 327, 318), (318, 327, 328, 319), (319, 328, 320, 311), (320, 329, 330, 321), (321, 330, 331, 322), (322, 331, 332, 323), (323, 332, 333, 324), (324, 333, 334, 325), (325, 334, 335, 326), (326, 335, 336, 327), (327, 336, 337, 328), (328, 337, 329, 320), (329, 230, 231, 330), (330, 231, 232, 331), (331, 232, 233, 332), (332, 233, 234, 333), (333, 234, 235, 334), (334, 235, 236, 335), (335, 236, 237, 336), (336, 237, 238, 337), (337, 238, 230, 329), (338, 347, 348, 339), (339, 348, 349, 340), (340, 349, 350, 341), (341, 350, 351, 342), (342, 351, 352, 343), (343, 352, 353, 344), (344, 353, 354, 345), (345, 354, 355, 346), (346, 355, 347, 338), (347, 356, 357, 348), (348, 357, 358, 349), (349, 358, 359, 350), (350, 359, 360, 351), (351, 360, 361, 352), (352, 361, 362, 353), (353, 362, 363, 354), (354, 363, 364, 355), (355, 364, 356, 347), (356, 365, 366, 357), (357, 366, 367, 358), (358, 367, 368, 359), (359, 368, 369, 360), (360, 369, 370, 361), (361, 370, 371, 362), (362, 371, 372, 363), (363, 372, 373, 364), (364, 373, 365, 356), (365, 374, 375, 366), (366, 375, 376, 367), (367, 376, 377, 368), (368, 377, 378, 369), (369, 378, 379, 370), (370, 379, 380, 371), (371, 380, 381, 372), (372, 381, 382, 373), (373, 382, 374, 365), (374, 383, 384, 375), (375, 384, 385, 376), (376, 385, 386, 377), (377, 386, 387, 378), (378, 387, 388, 379), (379, 388, 389, 380), (380, 389, 390, 381), (381, 390, 391, 382), (382, 391, 383, 374), (383, 392, 393, 384), (384, 393, 394, 385), (385, 394, 395, 386), (386, 395, 396, 387), (387, 396, 397, 388), (388, 397, 398, 389), (389, 398, 399, 390), (390, 399, 400, 391), (391, 400, 392, 383), (392, 401, 402, 393), (393, 402, 403, 394), (394, 403, 404, 395), (395, 404, 405, 396), (396, 405, 406, 397), (397, 406, 407, 398), (398, 407, 408, 399), (399, 408, 409, 400), (400, 409, 401, 392), (401, 410, 411, 402), (402, 411, 412, 403), (403, 412, 413, 404), (404, 413, 414, 405), (405, 414, 415, 406), (406, 415, 416, 407), (407, 416, 417, 408), (408, 417, 418, 409), (409, 418, 410, 401), (410, 419, 420, 411), (411, 420, 421, 412), (412, 421, 422, 413), (413, 422, 423, 414), (414, 423, 424, 415), (415, 424, 425, 416), (416, 425, 426, 417), (417, 426, 427, 418), (418, 427, 419, 410), (419, 428, 429, 420), (420, 429, 430, 421), (421, 430, 431, 422), (422, 431, 432, 423), (423, 432, 433, 424), (424, 433, 434, 425), (425, 434, 435, 426), (426, 435, 436, 427), (427, 436, 428, 419), (428, 437, 438, 429), (429, 438, 439, 430), (430, 439, 440, 431), (431, 440, 441, 432), (432, 441, 442, 433), (433, 442, 443, 434), (434, 443, 444, 435), (435, 444, 445, 436), (436, 445, 437, 428), (437, 338, 339, 438), (438, 339, 340, 439), (439, 340, 341, 440), (440, 341, 342, 441), (441, 342, 343, 442), (442, 343, 344, 443), (443, 344, 345, 444), (444, 345, 346, 445), (445, 346, 338, 437), (446, 447, 449, 448), (448, 449, 453, 452), (452, 453, 451, 450), (450, 451, 447, 446), (450, 446, 455, 457), (453, 449, 447, 451), (456, 457, 461, 460), (448, 452, 456, 454), (446, 448, 454, 455), (452, 450, 457, 456), (461, 459, 463, 465), (455, 454, 458, 459), (457, 455, 459, 461), (454, 456, 460, 458), (464, 465, 469, 468), (458, 460, 464, 462), (460, 461, 465, 464), (459, 458, 462, 463), (468, 469, 473, 472), (463, 462, 466, 467), (465, 463, 467, 469), (462, 464, 468, 466), (473, 471, 475, 477), (467, 466, 470, 471), (469, 467, 471, 473), (466, 468, 472, 470), (476, 477, 481, 480), (470, 472, 476, 474), (472, 473, 477, 476), (471, 470, 474, 475), (479, 478, 482, 483), (475, 474, 478, 479), (477, 475, 479, 481), (474, 476, 480, 478), (485, 483, 487, 489), (481, 479, 483, 485), (478, 480, 484, 482), (480, 481, 485, 484), (488, 489, 493, 492), (482, 484, 488, 486), (484, 485, 489, 488), (483, 482, 486, 487), (493, 491, 495, 497), (487, 486, 490, 491), (489, 487, 491, 493), (486, 488, 492, 490), (538, 544, 576, 577), (490, 492, 496, 494), (492, 493, 497, 496), (491, 490, 494, 495), (537, 536, 498, 499), (526, 538, 577, 568), (543, 541, 574, 575), (496, 497, 532, 529), (542, 545, 501, 500), (495, 494, 523, 527), (497, 495, 527, 532), (494, 496, 529, 523), (500, 501, 505, 504), (545, 537, 499, 501), (536, 542, 500, 498), (504, 505, 509, 508), (499, 498, 502, 503), (501, 499, 503, 505), (498, 500, 504, 502), (509, 507, 511, 513), (503, 502, 506, 507), (505, 503, 507, 509), (502, 504, 508, 506), (512, 513, 517, 516), (506, 508, 512, 510), (508, 509, 513, 512), (507, 506, 510, 511), (515, 514, 518, 519), (511, 510, 514, 515), (513, 511, 515, 517), (510, 512, 516, 514), (518, 520, 521, 519), (517, 515, 519, 521), (514, 516, 520, 518), (516, 517, 521, 520), (546, 523, 549), (547, 552, 527), (548, 529, 551), (550, 532, 553), (555, 556, 536), (537, 561, 554), (557, 558, 542), (559, 560, 545), (546, 547, 527, 523), (548, 549, 523, 529), (550, 551, 529, 532), (552, 553, 532, 527), (536, 537, 554, 555), (542, 536, 556, 557), (545, 542, 558, 559), (537, 545, 560, 561), (553, 560, 559, 550), (557, 548, 551, 558), (549, 556, 555, 546), (561, 552, 547, 554), (522, 534, 571, 562), (522, 525, 547, 546), (528, 524, 549, 548), (531, 530, 551, 550), (526, 533, 553, 552), (539, 534, 555, 554), (535, 540, 557, 556), (541, 543, 559, 558), (544, 538, 561, 560), (533, 544, 560, 553), (543, 531, 550, 559), (540, 528, 548, 557), (530, 541, 558, 551), (524, 535, 556, 549), (534, 522, 546, 555), (538, 526, 552, 561), (525, 539, 554, 547), (576, 569, 591, 592), (575, 574, 584, 585), (573, 572, 580, 581), (571, 570, 588, 589), (525, 522, 562, 563), (539, 525, 563, 570), (544, 533, 569, 576), (524, 528, 564, 565), (531, 543, 575, 566), (530, 531, 566, 567), (528, 540, 573, 564), (533, 526, 568, 569), (541, 530, 567, 574), (534, 539, 570, 571), (535, 524, 565, 572), (540, 535, 572, 573), (579, 578, 581, 580), (565, 564, 578, 579), (572, 565, 579, 580), (564, 573, 581, 578), (583, 582, 585, 584), (567, 566, 582, 583), (574, 567, 583, 584), (566, 575, 585, 582), (587, 586, 589, 588), (570, 563, 587, 588), (562, 571, 589, 586), (563, 562, 586, 587), (591, 590, 593, 592), (577, 576, 592, 593), (569, 568, 590, 591), (568, 577, 593, 590), (594, 595, 596), (597, 598, 599), (600, 601, 602), (603, 604, 605), (606, 607, 608), (609, 610, 611), (612, 613, 614), (615, 616, 617), (594, 607, 606, 595), (609, 598, 597, 610), (603, 616, 615, 604), (612, 601, 600, 613), (6, 2, 596, 595, 597, 599), (625, 623, 621, 620), (623, 622, 619, 621), (624, 625, 620, 618), (622, 624, 618, 619), (23, 21, 624, 622), (21, 20, 625, 624), (22, 23, 622, 623), (20, 22, 623, 625)])
_uv = me_cube.uv_layers.new(name='UVMap')
_uv.uv.foreach_set('vector', [0.9553, 0.4349, 0.9599, 0.4052, 0.9893, 0.4052, 0.9938, 0.4349, 0.9938, 0.4437, 0.9553, 0.4437, 0.9567, 0.4056, 0.9952, 0.4056, 0.9952, 0.4441, 0.9567, 0.4441, 0.9567, 0.4056, 0.9952, 0.4056, 0.9952, 0.4441, 0.9567, 0.4441, 0.9559, 0.4067, 0.9944, 0.4067, 0.9944, 0.4452, 0.9559, 0.4452, 0.9567, 0.4056, 0.9952, 0.4056, 0.9952, 0.4441, 0.9567, 0.4441, 0.9567, 0.4056, 0.9952, 0.4056, 0.9952, 0.4441, 0.9567, 0.4441, 0.8573, 0.4032, 0.8868, 0.4032, 0.8867, 0.4417, 0.8574, 0.4417, 0.8573, 0.4032, 0.8868, 0.4032, 0.8867, 0.4417, 0.8574, 0.4417, 0.8573, 0.4032, 0.8868, 0.4032, 0.8867, 0.4417, 0.8574, 0.4417, 0.8573, 0.4032, 0.8868, 0.4032, 0.8867, 0.4417, 0.8574, 0.4417, 0.9567, 0.4056, 0.9952, 0.4056, 0.9952, 0.4347, 0.9907, 0.4441, 0.9611, 0.4441, 0.9567, 0.4347, 0.9567, 0.4056, 0.9952, 0.4056, 0.9952, 0.4347, 0.9907, 0.4441, 0.9611, 0.4441, 0.9567, 0.4347, 0.9567, 0.4056, 0.9952, 0.4056, 0.9952, 0.4347, 0.9907, 0.4441, 0.9611, 0.4441, 0.9567, 0.4347, 0.9559, 0.4067, 0.9944, 0.4067, 0.9944, 0.4452, 0.9559, 0.4452, 0.9559, 0.4067, 0.9944, 0.4067, 0.9944, 0.4452, 0.9559, 0.4452, 0.9559, 0.4067, 0.9944, 0.4067, 0.9944, 0.4452, 0.9559, 0.4452, 0.9559, 0.4067, 0.9944, 0.4067, 0.9944, 0.4452, 0.9559, 0.4452, 0.9559, 0.4067, 0.9944, 0.4067, 0.9944, 0.4452, 0.9559, 0.4452, 0.9559, 0.4067, 0.9944, 0.4067, 0.9944, 0.4452, 0.9559, 0.4452, 0.9559, 0.4067, 0.9944, 0.4067, 0.9944, 0.4452, 0.9559, 0.4452, 0.9559, 0.4067, 0.9944, 0.4067, 0.9944, 0.4452, 0.9559, 0.4452, 0.9553, 0.4052, 0.9938, 0.4052, 0.9938, 0.4437, 0.9553, 0.4437, 0.9553, 0.4349, 0.9599, 0.4052, 0.9893, 0.4052, 0.9938, 0.4349, 0.9938, 0.4437, 0.9553, 0.4437, 0.9553, 0.4349, 0.9599, 0.4052, 0.9893, 0.4052, 0.9938, 0.4349, 0.9938, 0.4437, 0.9553, 0.4437, 0.9553, 0.4349, 0.9599, 0.4052, 0.9893, 0.4052, 0.9938, 0.4349, 0.9938, 0.4437, 0.9553, 0.4437, 0.9553, 0.4373, 0.9938, 0.4373, 0.9938, 0.4437, 0.9553, 0.4437, 0.9553, 0.4052, 0.9938, 0.4052, 0.9938, 0.4437, 0.9553, 0.4437, 0.9553, 0.4052, 0.9938, 0.4052, 0.9938, 0.4437, 0.9553, 0.4437, 0.9553, 0.4052, 0.9938, 0.4052, 0.9938, 0.4437, 0.9553, 0.4437, 0.9553, 0.4052, 0.9938, 0.4052, 0.9938, 0.4437, 0.9553, 0.4437, 0.9553, 0.4373, 0.9938, 0.4373, 0.9938, 0.4437, 0.9553, 0.4437, 0.9553, 0.4373, 0.9938, 0.4373, 0.9938, 0.4437, 0.9553, 0.4437, 0.9553, 0.4373, 0.9938, 0.4373, 0.9938, 0.4437, 0.9553, 0.4437, 0.8528, 0.4032, 0.8913, 0.4032, 0.8913, 0.4417, 0.8528, 0.4417, 0.9553, 0.4052, 0.9938, 0.4052, 0.9938, 0.4437, 0.9553, 0.4437, 0.9553, 0.4052, 0.9938, 0.4052, 0.9938, 0.4437, 0.9553, 0.4437, 0.9553, 0.4052, 0.9938, 0.4052, 0.9938, 0.4437, 0.9553, 0.4437, 0.9544, 0.4062, 0.9929, 0.4062, 0.9929, 0.4447, 0.9544, 0.4447, 0.8528, 0.4032, 0.8913, 0.4032, 0.8913, 0.4417, 0.8528, 0.4417, 0.8528, 0.4032, 0.8913, 0.4032, 0.8913, 0.4417, 0.8528, 0.4417, 0.8528, 0.4032, 0.8913, 0.4032, 0.8913, 0.4417, 0.8528, 0.4417, 0.9544, 0.4062, 0.9929, 0.4062, 0.9929, 0.4447, 0.9544, 0.4447, 0.9544, 0.4062, 0.9929, 0.4062, 0.9929, 0.4447, 0.9544, 0.4447, 0.9544, 0.4062, 0.9929, 0.4062, 0.9929, 0.4447, 0.9544, 0.4447, 0.9544, 0.4062, 0.9929, 0.4062, 0.9929, 0.4447, 0.9544, 0.4447, 0.9544, 0.4062, 0.9929, 0.4062, 0.9929, 0.4447, 0.9544, 0.4447, 0.9544, 0.4062, 0.9929, 0.4062, 0.9929, 0.4447, 0.9544, 0.4447, 0.9544, 0.4062, 0.9929, 0.4062, 0.9929, 0.4447, 0.9544, 0.4447, 0.9544, 0.4062, 0.9929, 0.4062, 0.9929, 0.4447, 0.9544, 0.4447, 0.9544, 0.4062, 0.9929, 0.4062, 0.9929, 0.4447, 0.9544, 0.4447, 0.9544, 0.4062, 0.9929, 0.4062, 0.9929, 0.4447, 0.9544, 0.4447, 0.9544, 0.4062, 0.9929, 0.4062, 0.9929, 0.4447, 0.9544, 0.4447, 0.8528, 0.4032, 0.8913, 0.4032, 0.8913, 0.4417, 0.8528, 0.4417, 0.8528, 0.4032, 0.8913, 0.4032, 0.8913, 0.4417, 0.8528, 0.4417, 0.8528, 0.4032, 0.8913, 0.4032, 0.8913, 0.4417, 0.8528, 0.4417, 0.8528, 0.4032, 0.8913, 0.4032, 0.8913, 0.4417, 0.8528, 0.4417, 0.9563, 0.4071, 0.9948, 0.4071, 0.9948, 0.4457, 0.9563, 0.4457, 0.9563, 0.4071, 0.9948, 0.4071, 0.9948, 0.4457, 0.9563, 0.4457, 0.9563, 0.4071, 0.9948, 0.4071, 0.9948, 0.4457, 0.9563, 0.4457, 0.9563, 0.4071, 0.9948, 0.4071, 0.9948, 0.4457, 0.9563, 0.4457, 0.9563, 0.4071, 0.9948, 0.4071, 0.9948, 0.4457, 0.9563, 0.4457, 0.9563, 0.4071, 0.9948, 0.4071, 0.9948, 0.4457, 0.9563, 0.4457, 0.9563, 0.4071, 0.9948, 0.4071, 0.9948, 0.4457, 0.9563, 0.4457, 0.9563, 0.4071, 0.9948, 0.4071, 0.9948, 0.4457, 0.9563, 0.4457, 0.9563, 0.4071, 0.9948, 0.4071, 0.9948, 0.4457, 0.9563, 0.4457, 0.9563, 0.4071, 0.9948, 0.4071, 0.9948, 0.4457, 0.9563, 0.4457, 0.9563, 0.4071, 0.9948, 0.4071, 0.9948, 0.4457, 0.9563, 0.4457, 0.9563, 0.4071, 0.9948, 0.4071, 0.9948, 0.4457, 0.9563, 0.4457, 0.9563, 0.4071, 0.9948, 0.4071, 0.9948, 0.4457, 0.9563, 0.4457, 0.8528, 0.4032, 0.8913, 0.4032, 0.8913, 0.4417, 0.8528, 0.4417, 0.8528, 0.4032, 0.8913, 0.4032, 0.8913, 0.4417, 0.8528, 0.4417, 0.9553, 0.4052, 0.9938, 0.4052, 0.9938, 0.4437, 0.9553, 0.4437, 0.8528, 0.4032, 0.8913, 0.4032, 0.8913, 0.4417, 0.8528, 0.4417, 0.8528, 0.4032, 0.8913, 0.4032, 0.8913, 0.4417, 0.8528, 0.4417, 0.9553, 0.4052, 0.9938, 0.4052, 0.9938, 0.4437, 0.9553, 0.4437, 0.8528, 0.4032, 0.8913, 0.4032, 0.8913, 0.4417, 0.8528, 0.4032, 0.8913, 0.4032, 0.8913, 0.4417, 0.9553, 0.4052, 0.9938, 0.4052, 0.9938, 0.4437, 0.9553, 0.4052, 0.9938, 0.4052, 0.9938, 0.4437, 0.8528, 0.4032, 0.8913, 0.4032, 0.8913, 0.4417, 0.8528, 0.4032, 0.8913, 0.4032, 0.8913, 0.4417, 0.9534, 0.4071, 0.9919, 0.4071, 0.9919, 0.4457, 0.9553, 0.4052, 0.9938, 0.4052, 0.9938, 0.4437, 0.8528, 0.4032, 0.8913, 0.4032, 0.8913, 0.4417, 0.8528, 0.4417, 0.8528, 0.4032, 0.8913, 0.4032, 0.8913, 0.4417, 0.8528, 0.4417, 0.8528, 0.4032, 0.8913, 0.4032, 0.8913, 0.4417, 0.8528, 0.4417, 0.9553, 0.4052, 0.9938, 0.4052, 0.9938, 0.4437, 0.9553, 0.4437, 0.9553, 0.4052, 0.9938, 0.4052, 0.9938, 0.4437, 0.9553, 0.4437, 0.9553, 0.4052, 0.9938, 0.4052, 0.9938, 0.4437, 0.9553, 0.4437, 0.9553, 0.4052, 0.9938, 0.4052, 0.9938, 0.4437, 0.9553, 0.4437, 0.8528, 0.4032, 0.8913, 0.4032, 0.8913, 0.4417, 0.8528, 0.4417, 0.8528, 0.4032, 0.8913, 0.4032, 0.8913, 0.4417, 0.8528, 0.4417, 0.8528, 0.4032, 0.8913, 0.4032, 0.8913, 0.4417, 0.8528, 0.4417, 0.8528, 0.4032, 0.8913, 0.4032, 0.8913, 0.4417, 0.8528, 0.4417, 0.8528, 0.4032, 0.8913, 0.4032, 0.8913, 0.4417, 0.8528, 0.4417, 0.8528, 0.4032, 0.8913, 0.4032, 0.8913, 0.4417, 0.8528, 0.4417, 0.9553, 0.4052, 0.9938, 0.4052, 0.9938, 0.4437, 0.9553, 0.4437, 0.9553, 0.4052, 0.9938, 0.4052, 0.9938, 0.4437, 0.9553, 0.4437, 0.9553, 0.4052, 0.9938, 0.4052, 0.9938, 0.4437, 0.9553, 0.4437, 0.8528, 0.4032, 0.8913, 0.4032, 0.8913, 0.4417, 0.8528, 0.4417, 0.9553, 0.4052, 0.9938, 0.4052, 0.9938, 0.4437, 0.9553, 0.4437, 0.9553, 0.4052, 0.9938, 0.4052, 0.9938, 0.4437, 0.9553, 0.4437, 0.9553, 0.4052, 0.9938, 0.4052, 0.9938, 0.4437, 0.9553, 0.4437, 0.9573, 0.4062, 0.9958, 0.4062, 0.9958, 0.4447, 0.9573, 0.4447, 0.8528, 0.4032, 0.8913, 0.4032, 0.8913, 0.4417, 0.8528, 0.4417, 0.8528, 0.4032, 0.8913, 0.4032, 0.8913, 0.4417, 0.8528, 0.4417, 0.8528, 0.4032, 0.8913, 0.4032, 0.8913, 0.4417, 0.8528, 0.4417, 0.9573, 0.4062, 0.9958, 0.4062, 0.9958, 0.4447, 0.9573, 0.4447, 0.9573, 0.4062, 0.9958, 0.4062, 0.9958, 0.4447, 0.9573, 0.4447, 0.9573, 0.4062, 0.9958, 0.4062, 0.9958, 0.4447, 0.9573, 0.4447, 0.9573, 0.4062, 0.9958, 0.4062, 0.9958, 0.4447, 0.9573, 0.4447, 0.9573, 0.4062, 0.9958, 0.4062, 0.9958, 0.4447, 0.9573, 0.4447, 0.9573, 0.4062, 0.9958, 0.4062, 0.9958, 0.4447, 0.9573, 0.4447, 0.9573, 0.4062, 0.9958, 0.4062, 0.9958, 0.4447, 0.9573, 0.4447, 0.9573, 0.4062, 0.9958, 0.4062, 0.9958, 0.4447, 0.9573, 0.4447, 0.8528, 0.4032, 0.8913, 0.4032, 0.8913, 0.4417, 0.8528, 0.4417, 0.9573, 0.4062, 0.9958, 0.4062, 0.9958, 0.4447, 0.9573, 0.4447, 0.9573, 0.4062, 0.9958, 0.4062, 0.9958, 0.4447, 0.9573, 0.4447, 0.9573, 0.4062, 0.9958, 0.4062, 0.9958, 0.4447, 0.9573, 0.4447, 0.8528, 0.4032, 0.8913, 0.4032, 0.8913, 0.4417, 0.8528, 0.4417, 0.8528, 0.4032, 0.8913, 0.4032, 0.8913, 0.4417, 0.8528, 0.4417, 0.8528, 0.4032, 0.8913, 0.4032, 0.8913, 0.4417, 0.8528, 0.4417, 0.8528, 0.4032, 0.8913, 0.4032, 0.8913, 0.4417, 0.8528, 0.4417, 0.8528, 0.4032, 0.8913, 0.4032, 0.8913, 0.4417, 0.8528, 0.4417, 0.8528, 0.4032, 0.8913, 0.4032, 0.8913, 0.4417, 0.8528, 0.4417, 0.8528, 0.4032, 0.8913, 0.4032, 0.8913, 0.4417, 0.8528, 0.4417, 0.8528, 0.4032, 0.8913, 0.4032, 0.8913, 0.4417, 0.8528, 0.4417, 0.9553, 0.4062, 0.9938, 0.4062, 0.9938, 0.4447, 0.9553, 0.4447, 0.9553, 0.4062, 0.9938, 0.4062, 0.9938, 0.4447, 0.9553, 0.4447, 0.9553, 0.4062, 0.9938, 0.4062, 0.9938, 0.4447, 0.9553, 0.4447, 0.9553, 0.4062, 0.9938, 0.4062, 0.9938, 0.4447, 0.9553, 0.4062, 0.9938, 0.4062, 0.9938, 0.4447, 0.9553, 0.4062, 0.9938, 0.4062, 0.9938, 0.4447, 0.9553, 0.4447, 0.9553, 0.4062, 0.9938, 0.4062, 0.9938, 0.4447, 0.9553, 0.4447, 0.9553, 0.4062, 0.9938, 0.4062, 0.9938, 0.4447, 0.9553, 0.4447, 0.9553, 0.4062, 0.9938, 0.4062, 0.9938, 0.4447, 0.9553, 0.4062, 0.9938, 0.4062, 0.9938, 0.4447, 0.9553, 0.4062, 0.9938, 0.4062, 0.9938, 0.4447, 0.9553, 0.4447, 0.9553, 0.4062, 0.9938, 0.4062, 0.9938, 0.4447, 0.9553, 0.4447, 0.9553, 0.4062, 0.9938, 0.4062, 0.9938, 0.4447, 0.9553, 0.4447, 0.9553, 0.4062, 0.9938, 0.4062, 0.9938, 0.4447, 0.9553, 0.4447, 0.9553, 0.4062, 0.9938, 0.4062, 0.9938, 0.4447, 0.9553, 0.4447, 0.9553, 0.4062, 0.9938, 0.4062, 0.9938, 0.4447, 0.9553, 0.4447, 0.9553, 0.4062, 0.9938, 0.4062, 0.9938, 0.4447, 0.9553, 0.4447, 0.9553, 0.4062, 0.9938, 0.4062, 0.9938, 0.4447, 0.9553, 0.4447, 0.9553, 0.4062, 0.9938, 0.4062, 0.9938, 0.4447, 0.9553, 0.4447, 0.9553, 0.4062, 0.9938, 0.4062, 0.9938, 0.4447, 0.9553, 0.4447, 0.9553, 0.4062, 0.9938, 0.4062, 0.9938, 0.4447, 0.9553, 0.4447, 0.9553, 0.4062, 0.9938, 0.4062, 0.9938, 0.4447, 0.9553, 0.4447, 0.9553, 0.4062, 0.9938, 0.4062, 0.9938, 0.4447, 0.9553, 0.4062, 0.9938, 0.4062, 0.9938, 0.4447, 0.9553, 0.4062, 0.9938, 0.4062, 0.9938, 0.4447, 0.9553, 0.4447, 0.9553, 0.4062, 0.9938, 0.4062, 0.9938, 0.4447, 0.9553, 0.4447, 0.9553, 0.4062, 0.9938, 0.4062, 0.9938, 0.4447, 0.9553, 0.4447, 0.9553, 0.4062, 0.9938, 0.4062, 0.9938, 0.4447, 0.9553, 0.4062, 0.9938, 0.4062, 0.9938, 0.4447, 0.9553, 0.4062, 0.9938, 0.4062, 0.9938, 0.4447, 0.9553, 0.4447, 0.9553, 0.4062, 0.9938, 0.4062, 0.9938, 0.4447, 0.9553, 0.4447, 0.9553, 0.4062, 0.9938, 0.4062, 0.9938, 0.4447, 0.9553, 0.4447, 0.9553, 0.4062, 0.9938, 0.4062, 0.9938, 0.4447, 0.9553, 0.4447, 0.9553, 0.4062, 0.9938, 0.4062, 0.9938, 0.4447, 0.9553, 0.4447, 0.9553, 0.4062, 0.9938, 0.4062, 0.9938, 0.4447, 0.9553, 0.4062, 0.9938, 0.4062, 0.9938, 0.4447, 0.9553, 0.4062, 0.9938, 0.4062, 0.9938, 0.4447, 0.9553, 0.4447, 0.9553, 0.4062, 0.9938, 0.4062, 0.9938, 0.4447, 0.9553, 0.4447, 0.9553, 0.4062, 0.9938, 0.4062, 0.9938, 0.4447, 0.9553, 0.4447, 0.9553, 0.4062, 0.9938, 0.4062, 0.9938, 0.4447, 0.9553, 0.4447, 0.9553, 0.4062, 0.9938, 0.4062, 0.9938, 0.4447, 0.9553, 0.4062, 0.9938, 0.4062, 0.9938, 0.4447, 0.9553, 0.4447, 0.9553, 0.4062, 0.9938, 0.4062, 0.9938, 0.4447, 0.9553, 0.4447, 0.9553, 0.4062, 0.9938, 0.4062, 0.9938, 0.4447, 0.9553, 0.4447, 0.9553, 0.4062, 0.9938, 0.4062, 0.9938, 0.4447, 0.9553, 0.4447, 0.9553, 0.4062, 0.9938, 0.4062, 0.9938, 0.4447, 0.9553, 0.4447, 0.9553, 0.4062, 0.9938, 0.4062, 0.9938, 0.4447, 0.9553, 0.4447, 0.9553, 0.4062, 0.9938, 0.4062, 0.9938, 0.4447, 0.9553, 0.4062, 0.9938, 0.4062, 0.9938, 0.4447, 0.9553, 0.4447, 0.9553, 0.4062, 0.9938, 0.4062, 0.9938, 0.4447, 0.9553, 0.4447, 0.9553, 0.4062, 0.9938, 0.4062, 0.9938, 0.4447, 0.9553, 0.4447, 0.9553, 0.4062, 0.9938, 0.4062, 0.9938, 0.4447, 0.9553, 0.4447, 0.9553, 0.4062, 0.9938, 0.4062, 0.9938, 0.4447, 0.9553, 0.4447, 0.9553, 0.4062, 0.9938, 0.4062, 0.9938, 0.4447, 0.9553, 0.4062, 0.9938, 0.4062, 0.9938, 0.4447, 0.9553, 0.4062, 0.9938, 0.4062, 0.9938, 0.4447, 0.9553, 0.4447, 0.9553, 0.4062, 0.9938, 0.4062, 0.9938, 0.4447, 0.9553, 0.4447, 0.9553, 0.4062, 0.9938, 0.4062, 0.9938, 0.4447, 0.9553, 0.4447, 0.9553, 0.4062, 0.9938, 0.4062, 0.9938, 0.4447, 0.9553, 0.4447, 0.9553, 0.4062, 0.9938, 0.4062, 0.9938, 0.4447, 0.9553, 0.4062, 0.9938, 0.4062, 0.9938, 0.4447, 0.9553, 0.4062, 0.9938, 0.4062, 0.9938, 0.4447, 0.9553, 0.4447, 0.9553, 0.4062, 0.9938, 0.4062, 0.9938, 0.4447, 0.9553, 0.4447, 0.9553, 0.4062, 0.9938, 0.4062, 0.9938, 0.4447, 0.9553, 0.4447, 0.9553, 0.4062, 0.9938, 0.4062, 0.9938, 0.4447, 0.9553, 0.4447, 0.9553, 0.4062, 0.9938, 0.4062, 0.9938, 0.4447, 0.9553, 0.4062, 0.9938, 0.4062, 0.9938, 0.4447, 0.9553, 0.4062, 0.9938, 0.4062, 0.9938, 0.4447, 0.9553, 0.4447, 0.9553, 0.4062, 0.9938, 0.4062, 0.9938, 0.4447, 0.9553, 0.4447, 0.9553, 0.4062, 0.9938, 0.4062, 0.9938, 0.4447, 0.9553, 0.4447, 0.9553, 0.4062, 0.9938, 0.4062, 0.9938, 0.4447, 0.9553, 0.4447, 0.9553, 0.4062, 0.9938, 0.4062, 0.9938, 0.4447, 0.9553, 0.4447, 0.9553, 0.4062, 0.9938, 0.4062, 0.9938, 0.4447, 0.9553, 0.4062, 0.9938, 0.4062, 0.9938, 0.4447, 0.9553, 0.4447, 0.9553, 0.4062, 0.9938, 0.4062, 0.9938, 0.4447, 0.9553, 0.4447, 0.9553, 0.4062, 0.9938, 0.4062, 0.9938, 0.4447, 0.9553, 0.4447, 0.9553, 0.4062, 0.9938, 0.4062, 0.9938, 0.4447, 0.9553, 0.4447, 0.9553, 0.4062, 0.9938, 0.4062, 0.9938, 0.4447, 0.9553, 0.4447, 0.9553, 0.4062, 0.9938, 0.4062, 0.9938, 0.4447, 0.9553, 0.4447, 0.9553, 0.4062, 0.9938, 0.4062, 0.9938, 0.4447, 0.9553, 0.4062, 0.9938, 0.4062, 0.9938, 0.4447, 0.9553, 0.4447, 0.9553, 0.4062, 0.9938, 0.4062, 0.9938, 0.4447, 0.9553, 0.4447, 0.9553, 0.4062, 0.9938, 0.4062, 0.9938, 0.4447, 0.9553, 0.4447, 0.9553, 0.4062, 0.9938, 0.4062, 0.9938, 0.4447, 0.9553, 0.4447, 0.9553, 0.4062, 0.9938, 0.4062, 0.9938, 0.4447, 0.9553, 0.4062, 0.9938, 0.4062, 0.9938, 0.4447, 0.9553, 0.4062, 0.9938, 0.4062, 0.9938, 0.4447, 0.9553, 0.4447, 0.9553, 0.4062, 0.9938, 0.4062, 0.9938, 0.4447, 0.9553, 0.4447, 0.9553, 0.4062, 0.9938, 0.4062, 0.9938, 0.4447, 0.9553, 0.4447, 0.9553, 0.4062, 0.9938, 0.4062, 0.9938, 0.4447, 0.9553, 0.4447, 0.9553, 0.4062, 0.9938, 0.4062, 0.9938, 0.4447, 0.9553, 0.4447, 0.9553, 0.4062, 0.9938, 0.4062, 0.9938, 0.4447, 0.9553, 0.4062, 0.9938, 0.4062, 0.9938, 0.4447, 0.9553, 0.4062, 0.9938, 0.4062, 0.9938, 0.4447, 0.9553, 0.4447, 0.9553, 0.4062, 0.9938, 0.4062, 0.9938, 0.4447, 0.9553, 0.4447, 0.9553, 0.4062, 0.9938, 0.4062, 0.9938, 0.4447, 0.9553, 0.4447, 0.9075, 0.456, 0.946, 0.456, 0.946, 0.4945, 0.9075, 0.4945, 0.9075, 0.456, 0.946, 0.456, 0.946, 0.4945, 0.9075, 0.4945, 0.9075, 0.456, 0.946, 0.456, 0.946, 0.4945, 0.9075, 0.4945, 0.9075, 0.456, 0.946, 0.456, 0.946, 0.4945, 0.9075, 0.4945, 0.9075, 0.456, 0.946, 0.456, 0.946, 0.4945, 0.9075, 0.4945, 0.9075, 0.456, 0.946, 0.456, 0.946, 0.4945, 0.9075, 0.4945, 0.9075, 0.456, 0.946, 0.456, 0.946, 0.4945, 0.9075, 0.4945, 0.9075, 0.456, 0.946, 0.456, 0.946, 0.4945, 0.9075, 0.4945, 0.9075, 0.456, 0.946, 0.456, 0.946, 0.4945, 0.9075, 0.4945, 0.9075, 0.456, 0.946, 0.456, 0.946, 0.4945, 0.9075, 0.4945, 0.9075, 0.456, 0.946, 0.456, 0.946, 0.4945, 0.9075, 0.4945, 0.9075, 0.456, 0.946, 0.456, 0.946, 0.4945, 0.9075, 0.4945, 0.9075, 0.456, 0.946, 0.456, 0.946, 0.4945, 0.9075, 0.4945, 0.9075, 0.456, 0.946, 0.456, 0.946, 0.4945, 0.9075, 0.4945, 0.9075, 0.456, 0.946, 0.456, 0.946, 0.4945, 0.9075, 0.4945, 0.9075, 0.456, 0.946, 0.456, 0.946, 0.4945, 0.9075, 0.4945, 0.9075, 0.456, 0.946, 0.456, 0.946, 0.4945, 0.9075, 0.4945, 0.9075, 0.456, 0.946, 0.456, 0.946, 0.4945, 0.9075, 0.4945, 0.9075, 0.456, 0.946, 0.456, 0.946, 0.4945, 0.9075, 0.4945, 0.9075, 0.456, 0.946, 0.456, 0.946, 0.4945, 0.9075, 0.4945, 0.9075, 0.456, 0.946, 0.456, 0.946, 0.4945, 0.9075, 0.4945, 0.9075, 0.456, 0.946, 0.456, 0.946, 0.4945, 0.9075, 0.4945, 0.8571, 0.9543, 0.8956, 0.9543, 0.8956, 0.9929, 0.8571, 0.9929, 0.8571, 0.9543, 0.8956, 0.9543, 0.8956, 0.9929, 0.8571, 0.9929, 0.8571, 0.9543, 0.8956, 0.9543, 0.8956, 0.9929, 0.8571, 0.9929, 0.8571, 0.9543, 0.8956, 0.9543, 0.8956, 0.9929, 0.8571, 0.9929, 0.8571, 0.9543, 0.8956, 0.9543, 0.8956, 0.9929, 0.8571, 0.9929, 0.8571, 0.9543, 0.8956, 0.9543, 0.8956, 0.9929, 0.8571, 0.9929, 0.8571, 0.9543, 0.8956, 0.9543, 0.8956, 0.9929, 0.8571, 0.9929, 0.8571, 0.9543, 0.8956, 0.9543, 0.8956, 0.9929, 0.8571, 0.9929, 0.8571, 0.9543, 0.8956, 0.9543, 0.8956, 0.9929, 0.8571, 0.9929, 0.8571, 0.9543, 0.8956, 0.9543, 0.8956, 0.9929, 0.8571, 0.9929, 0.8571, 0.9543, 0.8956, 0.9543, 0.8956, 0.9929, 0.8571, 0.9929, 0.8571, 0.9543, 0.8956, 0.9543, 0.8956, 0.9929, 0.8571, 0.9929, 0.8571, 0.9543, 0.8956, 0.9543, 0.8956, 0.9929, 0.8571, 0.9929, 0.8571, 0.9543, 0.8956, 0.9543, 0.8956, 0.9929, 0.8571, 0.9929, 0.8571, 0.9543, 0.8956, 0.9543, 0.8956, 0.9929, 0.8571, 0.9929, 0.8571, 0.9543, 0.8956, 0.9543, 0.8956, 0.9929, 0.8571, 0.9929, 0.8571, 0.9543, 0.8956, 0.9543, 0.8956, 0.9929, 0.8571, 0.9929, 0.8571, 0.9543, 0.8956, 0.9543, 0.8956, 0.9929, 0.8571, 0.9929, 0.8571, 0.9543, 0.8956, 0.9543, 0.8956, 0.9929, 0.8571, 0.9929, 0.8571, 0.9543, 0.8956, 0.9543, 0.8956, 0.9929, 0.8571, 0.9929, 0.8571, 0.9543, 0.8956, 0.9543, 0.8956, 0.9929, 0.8571, 0.9929, 0.8571, 0.9543, 0.8956, 0.9543, 0.8956, 0.9929, 0.8571, 0.9929, 0.8571, 0.9543, 0.8956, 0.9543, 0.8956, 0.9929, 0.8571, 0.9929, 0.8571, 0.9543, 0.8956, 0.9543, 0.8956, 0.9929, 0.8571, 0.9929, 0.8571, 0.9543, 0.8956, 0.9543, 0.8956, 0.9929, 0.8571, 0.9929, 0.8571, 0.9543, 0.8956, 0.9543, 0.8956, 0.9929, 0.8571, 0.9929, 0.8571, 0.9543, 0.8956, 0.9543, 0.8956, 0.9929, 0.8571, 0.9929, 0.8571, 0.9543, 0.8956, 0.9543, 0.8956, 0.9929, 0.8571, 0.9929, 0.8571, 0.9543, 0.8956, 0.9543, 0.8956, 0.9929, 0.8571, 0.9929, 0.8571, 0.9543, 0.8956, 0.9543, 0.8956, 0.9929, 0.8571, 0.9929, 0.8571, 0.9543, 0.8956, 0.9543, 0.8956, 0.9929, 0.8571, 0.9929, 0.8571, 0.9543, 0.8956, 0.9543, 0.8956, 0.9929, 0.8571, 0.9929, 0.8571, 0.9543, 0.8956, 0.9543, 0.8956, 0.9929, 0.8571, 0.9929, 0.8571, 0.9543, 0.8956, 0.9543, 0.8956, 0.9929, 0.8571, 0.9929, 0.8571, 0.9543, 0.8956, 0.9543, 0.8956, 0.9929, 0.8571, 0.9929, 0.8571, 0.9543, 0.8956, 0.9543, 0.8956, 0.9929, 0.8571, 0.9929, 0.8571, 0.9543, 0.8956, 0.9543, 0.8956, 0.9929, 0.8571, 0.9929, 0.8571, 0.9543, 0.8956, 0.9543, 0.8956, 0.9929, 0.8571, 0.9929, 0.8571, 0.9543, 0.8956, 0.9543, 0.8956, 0.9929, 0.8571, 0.9929, 0.8571, 0.9543, 0.8956, 0.9543, 0.8956, 0.9929, 0.8571, 0.9929, 0.8571, 0.9543, 0.8956, 0.9543, 0.8956, 0.9929, 0.8571, 0.9929, 0.8571, 0.9543, 0.8956, 0.9543, 0.8956, 0.9929, 0.8571, 0.9929, 0.8571, 0.9543, 0.8956, 0.9543, 0.8956, 0.9929, 0.8571, 0.9929, 0.8571, 0.9543, 0.8956, 0.9543, 0.8956, 0.9929, 0.8571, 0.9929, 0.8571, 0.9543, 0.8956, 0.9543, 0.8956, 0.9929, 0.8571, 0.9929, 0.8571, 0.9543, 0.8956, 0.9543, 0.8956, 0.9929, 0.8571, 0.9929, 0.8571, 0.9543, 0.8956, 0.9543, 0.8956, 0.9929, 0.8571, 0.9929, 0.8571, 0.9543, 0.8956, 0.9543, 0.8956, 0.9929, 0.8571, 0.9929, 0.8571, 0.9543, 0.8956, 0.9543, 0.8956, 0.9929, 0.8571, 0.9929, 0.8571, 0.9543, 0.8956, 0.9543, 0.8956, 0.9929, 0.8571, 0.9929, 0.8571, 0.9543, 0.8956, 0.9543, 0.8956, 0.9929, 0.8571, 0.9929, 0.8571, 0.9543, 0.8956, 0.9543, 0.8956, 0.9929, 0.8571, 0.9929, 0.8571, 0.9543, 0.8956, 0.9543, 0.8956, 0.9929, 0.8571, 0.9929, 0.8571, 0.9543, 0.8956, 0.9543, 0.8956, 0.9929, 0.8571, 0.9929, 0.8571, 0.9543, 0.8956, 0.9543, 0.8956, 0.9929, 0.8571, 0.9929, 0.8571, 0.9543, 0.8956, 0.9543, 0.8956, 0.9929, 0.8571, 0.9929, 0.8571, 0.9543, 0.8956, 0.9543, 0.8956, 0.9929, 0.8571, 0.9929, 0.8571, 0.9543, 0.8956, 0.9543, 0.8956, 0.9929, 0.8571, 0.9929, 0.8571, 0.9543, 0.8956, 0.9543, 0.8956, 0.9929, 0.8571, 0.9929, 0.8571, 0.9543, 0.8956, 0.9543, 0.8956, 0.9929, 0.8571, 0.9929, 0.8571, 0.9543, 0.8956, 0.9543, 0.8956, 0.9929, 0.8571, 0.9929, 0.8571, 0.9543, 0.8956, 0.9543, 0.8956, 0.9929, 0.8571, 0.9929, 0.8571, 0.9543, 0.8956, 0.9543, 0.8956, 0.9929, 0.8571, 0.9929, 0.8571, 0.9543, 0.8956, 0.9543, 0.8956, 0.9929, 0.8571, 0.9929, 0.8571, 0.9543, 0.8956, 0.9543, 0.8956, 0.9929, 0.8571, 0.9929, 0.8571, 0.9543, 0.8956, 0.9543, 0.8956, 0.9929, 0.8571, 0.9929, 0.8571, 0.9543, 0.8956, 0.9543, 0.8956, 0.9929, 0.8571, 0.9929, 0.8571, 0.9543, 0.8956, 0.9543, 0.8956, 0.9929, 0.8571, 0.9929, 0.8571, 0.9543, 0.8956, 0.9543, 0.8956, 0.9929, 0.8571, 0.9929, 0.8571, 0.9543, 0.8956, 0.9543, 0.8956, 0.9929, 0.8571, 0.9929, 0.8571, 0.9543, 0.8956, 0.9543, 0.8956, 0.9929, 0.8571, 0.9929, 0.8571, 0.9543, 0.8956, 0.9543, 0.8956, 0.9929, 0.8571, 0.9929, 0.8571, 0.9543, 0.8956, 0.9543, 0.8956, 0.9929, 0.8571, 0.9929, 0.8571, 0.9543, 0.8956, 0.9543, 0.8956, 0.9929, 0.8571, 0.9929, 0.8571, 0.9543, 0.8956, 0.9543, 0.8956, 0.9929, 0.8571, 0.9929, 0.8571, 0.9543, 0.8956, 0.9543, 0.8956, 0.9929, 0.8571, 0.9929, 0.8571, 0.9543, 0.8956, 0.9543, 0.8956, 0.9929, 0.8571, 0.9929, 0.8571, 0.9543, 0.8956, 0.9543, 0.8956, 0.9929, 0.8571, 0.9929, 0.8571, 0.9543, 0.8956, 0.9543, 0.8956, 0.9929, 0.8571, 0.9929, 0.8571, 0.9543, 0.8956, 0.9543, 0.8956, 0.9929, 0.8571, 0.9929, 0.8571, 0.9543, 0.8956, 0.9543, 0.8956, 0.9929, 0.8571, 0.9929, 0.8571, 0.9543, 0.8956, 0.9543, 0.8956, 0.9929, 0.8571, 0.9929, 0.8571, 0.9543, 0.8956, 0.9543, 0.8956, 0.9929, 0.8571, 0.9929, 0.8571, 0.9543, 0.8956, 0.9543, 0.8956, 0.9929, 0.8571, 0.9929, 0.8571, 0.9543, 0.8956, 0.9543, 0.8956, 0.9929, 0.8571, 0.9929, 0.8571, 0.9543, 0.8956, 0.9543, 0.8956, 0.9929, 0.8571, 0.9929, 0.8571, 0.9543, 0.8956, 0.9543, 0.8956, 0.9929, 0.8571, 0.9929, 0.8571, 0.9543, 0.8956, 0.9543, 0.8956, 0.9929, 0.8571, 0.9929, 0.8571, 0.9543, 0.8956, 0.9543, 0.8956, 0.9929, 0.8571, 0.9929, 0.8571, 0.9543, 0.8956, 0.9543, 0.8956, 0.9929, 0.8571, 0.9929, 0.8571, 0.9543, 0.8956, 0.9543, 0.8956, 0.9929, 0.8571, 0.9929, 0.8571, 0.9543, 0.8956, 0.9543, 0.8956, 0.9929, 0.8571, 0.9929, 0.8571, 0.9543, 0.8956, 0.9543, 0.8956, 0.9929, 0.8571, 0.9929, 0.8571, 0.9543, 0.8956, 0.9543, 0.8956, 0.9929, 0.8571, 0.9929, 0.8571, 0.9543, 0.8956, 0.9543, 0.8956, 0.9929, 0.8571, 0.9929, 0.8571, 0.9543, 0.8956, 0.9543, 0.8956, 0.9929, 0.8571, 0.9929, 0.8571, 0.9543, 0.8956, 0.9543, 0.8956, 0.9929, 0.8571, 0.9929, 0.8571, 0.9543, 0.8956, 0.9543, 0.8956, 0.9929, 0.8571, 0.9929, 0.8571, 0.9543, 0.8956, 0.9543, 0.8956, 0.9929, 0.8571, 0.9929, 0.8571, 0.9543, 0.8956, 0.9543, 0.8956, 0.9929, 0.8571, 0.9929, 0.8571, 0.9543, 0.8956, 0.9543, 0.8956, 0.9929, 0.8571, 0.9929, 0.8571, 0.9543, 0.8956, 0.9543, 0.8956, 0.9929, 0.8571, 0.9929, 0.8571, 0.9543, 0.8956, 0.9543, 0.8956, 0.9929, 0.8571, 0.9929, 0.8571, 0.9543, 0.8956, 0.9543, 0.8956, 0.9929, 0.8571, 0.9929, 0.8571, 0.9543, 0.8956, 0.9543, 0.8956, 0.9929, 0.8571, 0.9929, 0.8571, 0.9543, 0.8956, 0.9543, 0.8956, 0.9929, 0.8571, 0.9929, 0.858, 0.9534, 0.8966, 0.9534, 0.8966, 0.9919, 0.858, 0.9919, 0.8571, 0.9543, 0.8956, 0.9543, 0.8956, 0.9929, 0.8571, 0.9929, 0.8082, 0.9514, 0.8468, 0.9514, 0.8468, 0.9899, 0.8082, 0.9899, 0.8082, 0.9514, 0.8468, 0.9514, 0.8468, 0.9899, 0.8082, 0.9899, 0.8082, 0.9514, 0.8468, 0.9514, 0.8468, 0.9899, 0.8082, 0.9899, 0.8082, 0.9514, 0.8468, 0.9514, 0.8468, 0.9899, 0.8082, 0.9899, 0.8082, 0.9514, 0.8468, 0.9514, 0.8468, 0.9899, 0.8082, 0.9899, 0.8082, 0.9514, 0.8468, 0.9514, 0.8468, 0.9899, 0.8082, 0.9899, 0.8082, 0.9514, 0.8468, 0.9514, 0.8468, 0.9899, 0.8082, 0.9899, 0.8082, 0.9514, 0.8468, 0.9514, 0.8468, 0.9899, 0.8082, 0.9899, 0.8082, 0.9514, 0.8468, 0.9514, 0.8468, 0.9899, 0.8082, 0.9899, 0.8082, 0.9514, 0.8468, 0.9514, 0.8468, 0.9899, 0.8082, 0.9899, 0.8082, 0.9514, 0.8468, 0.9514, 0.8468, 0.9899, 0.8082, 0.9899, 0.8082, 0.9514, 0.8468, 0.9514, 0.8468, 0.9899, 0.8082, 0.9899, 0.8082, 0.9514, 0.8468, 0.9514, 0.8468, 0.9899, 0.8082, 0.9899, 0.8082, 0.9514, 0.8468, 0.9514, 0.8468, 0.9899, 0.8082, 0.9899, 0.8082, 0.9514, 0.8468, 0.9514, 0.8468, 0.9899, 0.8082, 0.9899, 0.8082, 0.9514, 0.8468, 0.9514, 0.8468, 0.9899, 0.8082, 0.9899, 0.8082, 0.9514, 0.8468, 0.9514, 0.8468, 0.9899, 0.8082, 0.9899, 0.8082, 0.9514, 0.8468, 0.9514, 0.8468, 0.9899, 0.8082, 0.9899, 0.8082, 0.9514, 0.8468, 0.9514, 0.8468, 0.9899, 0.8082, 0.9899, 0.8082, 0.9514, 0.8468, 0.9514, 0.8468, 0.9899, 0.8082, 0.9899, 0.8082, 0.9514, 0.8468, 0.9514, 0.8468, 0.9899, 0.8082, 0.9899, 0.8082, 0.9514, 0.8468, 0.9514, 0.8468, 0.9899, 0.8082, 0.9899, 0.8082, 0.9514, 0.8468, 0.9514, 0.8468, 0.9899, 0.8082, 0.9899, 0.8082, 0.9514, 0.8468, 0.9514, 0.8468, 0.9899, 0.8082, 0.9899, 0.8082, 0.9514, 0.8468, 0.9514, 0.8468, 0.9899, 0.8082, 0.9899, 0.8082, 0.9514, 0.8468, 0.9514, 0.8468, 0.9899, 0.8082, 0.9899, 0.8082, 0.9514, 0.8468, 0.9514, 0.8468, 0.9899, 0.8082, 0.9899, 0.8082, 0.9514, 0.8468, 0.9514, 0.8468, 0.9899, 0.8082, 0.9899, 0.8082, 0.9514, 0.8468, 0.9514, 0.8468, 0.9899, 0.8082, 0.9899, 0.8082, 0.9514, 0.8468, 0.9514, 0.8468, 0.9899, 0.8082, 0.9899, 0.8082, 0.9514, 0.8468, 0.9514, 0.8468, 0.9899, 0.8082, 0.9899, 0.8082, 0.9514, 0.8468, 0.9514, 0.8468, 0.9899, 0.8082, 0.9899, 0.8082, 0.9514, 0.8468, 0.9514, 0.8468, 0.9899, 0.8082, 0.9899, 0.8082, 0.9514, 0.8468, 0.9514, 0.8468, 0.9899, 0.8082, 0.9899, 0.8082, 0.9514, 0.8468, 0.9514, 0.8468, 0.9899, 0.8082, 0.9899, 0.8082, 0.9514, 0.8468, 0.9514, 0.8468, 0.9899, 0.8082, 0.9899, 0.8082, 0.9514, 0.8468, 0.9514, 0.8468, 0.9899, 0.8082, 0.9899, 0.8082, 0.9514, 0.8468, 0.9514, 0.8468, 0.9899, 0.8082, 0.9899, 0.8082, 0.9514, 0.8468, 0.9514, 0.8468, 0.9899, 0.8082, 0.9899, 0.8082, 0.9514, 0.8468, 0.9514, 0.8468, 0.9899, 0.8082, 0.9899, 0.8082, 0.9514, 0.8468, 0.9514, 0.8468, 0.9899, 0.8082, 0.9899, 0.8082, 0.9514, 0.8468, 0.9514, 0.8468, 0.9899, 0.8082, 0.9899, 0.8082, 0.9514, 0.8468, 0.9514, 0.8468, 0.9899, 0.8082, 0.9899, 0.8082, 0.9514, 0.8468, 0.9514, 0.8468, 0.9899, 0.8082, 0.9899, 0.8082, 0.9514, 0.8468, 0.9514, 0.8468, 0.9899, 0.8082, 0.9899, 0.8082, 0.9514, 0.8468, 0.9514, 0.8468, 0.9899, 0.8082, 0.9899, 0.8082, 0.9514, 0.8468, 0.9514, 0.8468, 0.9899, 0.8082, 0.9899, 0.8082, 0.9514, 0.8468, 0.9514, 0.8468, 0.9899, 0.8082, 0.9899, 0.8082, 0.9514, 0.8468, 0.9514, 0.8468, 0.9899, 0.8082, 0.9899, 0.8082, 0.9514, 0.8468, 0.9514, 0.8468, 0.9899, 0.8082, 0.9899, 0.8082, 0.9514, 0.8468, 0.9514, 0.8468, 0.9899, 0.8082, 0.9899, 0.8082, 0.9514, 0.8468, 0.9514, 0.8468, 0.9899, 0.8082, 0.9899, 0.8082, 0.9514, 0.8468, 0.9514, 0.8468, 0.9899, 0.8082, 0.9899, 0.8082, 0.9514, 0.8468, 0.9514, 0.8468, 0.9899, 0.8082, 0.9899, 0.8082, 0.9514, 0.8468, 0.9514, 0.8468, 0.9899, 0.8082, 0.9899, 0.8082, 0.9514, 0.8468, 0.9514, 0.8468, 0.9899, 0.8082, 0.9899, 0.8082, 0.9514, 0.8468, 0.9514, 0.8468, 0.9899, 0.8082, 0.9899, 0.8082, 0.9514, 0.8468, 0.9514, 0.8468, 0.9899, 0.8082, 0.9899, 0.8082, 0.9514, 0.8468, 0.9514, 0.8468, 0.9899, 0.8082, 0.9899, 0.8082, 0.9514, 0.8468, 0.9514, 0.8468, 0.9899, 0.8082, 0.9899, 0.8082, 0.9514, 0.8468, 0.9514, 0.8468, 0.9899, 0.8082, 0.9899, 0.8082, 0.9514, 0.8468, 0.9514, 0.8468, 0.9899, 0.8082, 0.9899, 0.8082, 0.9514, 0.8468, 0.9514, 0.8468, 0.9899, 0.8082, 0.9899, 0.8082, 0.9514, 0.8468, 0.9514, 0.8468, 0.9899, 0.8082, 0.9899, 0.8082, 0.9514, 0.8468, 0.9514, 0.8468, 0.9899, 0.8082, 0.9899, 0.8082, 0.9514, 0.8468, 0.9514, 0.8468, 0.9899, 0.8082, 0.9899, 0.8082, 0.9514, 0.8468, 0.9514, 0.8468, 0.9899, 0.8082, 0.9899, 0.8082, 0.9514, 0.8468, 0.9514, 0.8468, 0.9899, 0.8082, 0.9899, 0.8082, 0.9514, 0.8468, 0.9514, 0.8468, 0.9899, 0.8082, 0.9899, 0.8082, 0.9514, 0.8468, 0.9514, 0.8468, 0.9899, 0.8082, 0.9899, 0.8082, 0.9514, 0.8468, 0.9514, 0.8468, 0.9899, 0.8082, 0.9899, 0.8082, 0.9514, 0.8468, 0.9514, 0.8468, 0.9899, 0.8082, 0.9899, 0.8082, 0.9514, 0.8468, 0.9514, 0.8468, 0.9899, 0.8082, 0.9899, 0.8082, 0.9514, 0.8468, 0.9514, 0.8468, 0.9899, 0.8082, 0.9899, 0.8082, 0.9514, 0.8468, 0.9514, 0.8468, 0.9899, 0.8082, 0.9899, 0.8082, 0.9514, 0.8468, 0.9514, 0.8468, 0.9899, 0.8082, 0.9899, 0.8082, 0.9514, 0.8468, 0.9514, 0.8468, 0.9899, 0.8082, 0.9899, 0.8082, 0.9514, 0.8468, 0.9514, 0.8468, 0.9899, 0.8082, 0.9899, 0.8082, 0.9514, 0.8468, 0.9514, 0.8468, 0.9899, 0.8082, 0.9899, 0.8082, 0.9514, 0.8468, 0.9514, 0.8468, 0.9899, 0.8082, 0.9899, 0.8082, 0.9514, 0.8468, 0.9514, 0.8468, 0.9899, 0.8082, 0.9899, 0.8082, 0.9514, 0.8468, 0.9514, 0.8468, 0.9899, 0.8082, 0.9899, 0.8082, 0.9514, 0.8468, 0.9514, 0.8468, 0.9899, 0.8082, 0.9899, 0.8082, 0.9514, 0.8468, 0.9514, 0.8468, 0.9899, 0.8082, 0.9899, 0.8082, 0.9514, 0.8468, 0.9514, 0.8468, 0.9899, 0.8082, 0.9899, 0.8082, 0.9514, 0.8468, 0.9514, 0.8468, 0.9899, 0.8082, 0.9899, 0.8082, 0.9514, 0.8468, 0.9514, 0.8468, 0.9899, 0.8082, 0.9899, 0.8082, 0.9514, 0.8468, 0.9514, 0.8468, 0.9899, 0.8082, 0.9899, 0.8082, 0.9514, 0.8468, 0.9514, 0.8468, 0.9899, 0.8082, 0.9899, 0.8082, 0.9514, 0.8468, 0.9514, 0.8468, 0.9899, 0.8082, 0.9899, 0.8082, 0.9514, 0.8468, 0.9514, 0.8468, 0.9899, 0.8082, 0.9899, 0.8082, 0.9514, 0.8468, 0.9514, 0.8468, 0.9899, 0.8082, 0.9899, 0.8082, 0.9514, 0.8468, 0.9514, 0.8468, 0.9899, 0.8082, 0.9899, 0.8082, 0.9514, 0.8468, 0.9514, 0.8468, 0.9899, 0.8082, 0.9899, 0.8082, 0.9514, 0.8468, 0.9514, 0.8468, 0.9899, 0.8082, 0.9899, 0.8082, 0.9514, 0.8468, 0.9514, 0.8468, 0.9899, 0.8082, 0.9899, 0.8082, 0.9514, 0.8468, 0.9514, 0.8468, 0.9899, 0.8082, 0.9899, 0.8082, 0.9514, 0.8468, 0.9514, 0.8468, 0.9899, 0.8082, 0.9899, 0.8082, 0.9514, 0.8468, 0.9514, 0.8468, 0.9899, 0.8082, 0.9899, 0.8082, 0.9514, 0.8468, 0.9514, 0.8468, 0.9899, 0.8082, 0.9899, 0.8082, 0.9514, 0.8468, 0.9514, 0.8468, 0.9899, 0.8082, 0.9899, 0.8082, 0.9514, 0.8468, 0.9514, 0.8468, 0.9899, 0.8082, 0.9899, 0.8082, 0.9514, 0.8468, 0.9514, 0.8468, 0.9899, 0.8082, 0.9899, 0.8082, 0.9514, 0.8468, 0.9514, 0.8468, 0.9899, 0.8082, 0.9899, 0.8082, 0.9514, 0.8468, 0.9514, 0.8468, 0.9899, 0.8082, 0.9899, 0.8082, 0.9514, 0.8468, 0.9514, 0.8468, 0.9899, 0.8082, 0.9899, 0.8082, 0.9514, 0.8468, 0.9514, 0.8468, 0.9899, 0.8082, 0.9899, 0.8082, 0.9514, 0.8468, 0.9514, 0.8468, 0.9899, 0.8082, 0.9899, 0.8058, 0.6074, 0.8453, 0.6074, 0.8453, 0.6469, 0.8058, 0.6469, 0.8058, 0.6074, 0.8453, 0.6074, 0.8453, 0.6469, 0.8058, 0.6469, 0.8058, 0.6074, 0.8453, 0.6074, 0.8453, 0.6469, 0.8058, 0.6469, 0.8058, 0.6074, 0.8453, 0.6074, 0.8453, 0.6469, 0.8058, 0.6469, 0.8058, 0.6074, 0.8453, 0.6074, 0.8453, 0.6469, 0.8058, 0.6469, 0.8058, 0.6074, 0.8453, 0.6074, 0.8453, 0.6469, 0.8058, 0.6469, 0.8058, 0.6074, 0.8453, 0.6074, 0.8453, 0.6469, 0.8058, 0.6469, 0.8058, 0.6074, 0.8453, 0.6074, 0.8453, 0.6469, 0.8058, 0.6469, 0.8058, 0.6074, 0.8453, 0.6074, 0.8453, 0.6469, 0.8058, 0.6469, 0.8058, 0.6074, 0.8453, 0.6074, 0.8453, 0.6469, 0.8058, 0.6469, 0.8058, 0.6074, 0.8453, 0.6074, 0.8453, 0.6469, 0.8058, 0.6469, 0.8058, 0.6074, 0.8453, 0.6074, 0.8453, 0.6469, 0.8058, 0.6469, 0.8058, 0.6074, 0.8453, 0.6074, 0.8453, 0.6469, 0.8058, 0.6469, 0.8058, 0.6074, 0.8453, 0.6074, 0.8453, 0.6469, 0.8058, 0.6469, 0.8058, 0.6074, 0.8453, 0.6074, 0.8453, 0.6469, 0.8058, 0.6469, 0.8058, 0.6074, 0.8453, 0.6074, 0.8453, 0.6469, 0.8058, 0.6469, 0.8058, 0.6074, 0.8453, 0.6074, 0.8453, 0.6469, 0.8058, 0.6469, 0.8058, 0.6074, 0.8453, 0.6074, 0.8453, 0.6469, 0.8058, 0.6469, 0.8058, 0.6074, 0.8453, 0.6074, 0.8453, 0.6469, 0.8058, 0.6469, 0.8058, 0.6074, 0.8453, 0.6074, 0.8453, 0.6469, 0.8058, 0.6469, 0.8058, 0.6074, 0.8453, 0.6074, 0.8453, 0.6469, 0.8058, 0.6469, 0.8058, 0.6074, 0.8453, 0.6074, 0.8453, 0.6469, 0.8058, 0.6469, 0.8058, 0.6074, 0.8453, 0.6074, 0.8453, 0.6469, 0.8058, 0.6469, 0.8058, 0.6074, 0.8453, 0.6074, 0.8453, 0.6469, 0.8058, 0.6469, 0.8058, 0.6074, 0.8453, 0.6074, 0.8453, 0.6469, 0.8058, 0.6469, 0.8058, 0.6074, 0.8453, 0.6074, 0.8453, 0.6469, 0.8058, 0.6469, 0.8058, 0.6074, 0.8453, 0.6074, 0.8453, 0.6469, 0.8058, 0.6469, 0.8058, 0.6074, 0.8453, 0.6074, 0.8453, 0.6469, 0.8058, 0.6469, 0.8058, 0.6074, 0.8453, 0.6074, 0.8453, 0.6469, 0.8058, 0.6469, 0.8058, 0.6074, 0.8453, 0.6074, 0.8453, 0.6469, 0.8058, 0.6469, 0.8058, 0.6074, 0.8453, 0.6074, 0.8453, 0.6469, 0.8058, 0.6469, 0.8058, 0.6074, 0.8453, 0.6074, 0.8453, 0.6469, 0.8058, 0.6469, 0.8058, 0.6074, 0.8453, 0.6074, 0.8453, 0.6469, 0.8058, 0.6469, 0.8058, 0.6074, 0.8453, 0.6074, 0.8453, 0.6469, 0.8058, 0.6469, 0.8058, 0.6074, 0.8453, 0.6074, 0.8453, 0.6469, 0.8058, 0.6469, 0.8058, 0.6074, 0.8453, 0.6074, 0.8453, 0.6469, 0.8058, 0.6469, 0.8058, 0.6074, 0.8453, 0.6074, 0.8453, 0.6469, 0.8058, 0.6469, 0.8058, 0.6074, 0.8453, 0.6074, 0.8453, 0.6469, 0.8058, 0.6469, 0.8058, 0.6074, 0.8453, 0.6074, 0.8453, 0.6469, 0.8058, 0.6469, 0.8058, 0.6074, 0.8453, 0.6074, 0.8453, 0.6469, 0.8058, 0.6469, 0.8058, 0.6074, 0.8453, 0.6074, 0.8453, 0.6469, 0.8058, 0.6469, 0.8058, 0.6074, 0.8453, 0.6074, 0.8453, 0.6469, 0.8058, 0.6469, 0.8058, 0.6074, 0.8453, 0.6074, 0.8453, 0.6469, 0.8058, 0.6469, 0.8058, 0.6074, 0.8453, 0.6074, 0.8453, 0.6469, 0.8058, 0.6469, 0.8058, 0.6074, 0.8453, 0.6074, 0.8453, 0.6469, 0.8058, 0.6469, 0.8058, 0.6074, 0.8453, 0.6074, 0.8453, 0.6469, 0.8058, 0.6469, 0.8058, 0.6074, 0.8453, 0.6074, 0.8453, 0.6469, 0.8058, 0.6469, 0.8058, 0.6074, 0.8453, 0.6074, 0.8453, 0.6469, 0.8058, 0.6469, 0.8058, 0.6074, 0.8453, 0.6074, 0.8453, 0.6469, 0.8058, 0.6469, 0.8058, 0.6074, 0.8453, 0.6074, 0.8453, 0.6469, 0.8058, 0.6469, 0.8058, 0.6074, 0.8453, 0.6074, 0.8453, 0.6469, 0.8058, 0.6469, 0.8058, 0.6074, 0.8453, 0.6074, 0.8453, 0.6469, 0.8058, 0.6469, 0.8058, 0.6074, 0.8453, 0.6074, 0.8453, 0.6469, 0.8058, 0.6469, 0.8058, 0.6074, 0.8453, 0.6074, 0.8453, 0.6469, 0.8058, 0.6469, 0.8058, 0.6074, 0.8453, 0.6074, 0.8453, 0.6469, 0.8058, 0.6469, 0.8058, 0.6074, 0.8453, 0.6074, 0.8453, 0.6469, 0.8058, 0.6469, 0.8058, 0.6074, 0.8453, 0.6074, 0.8453, 0.6469, 0.8058, 0.6469, 0.8058, 0.6074, 0.8453, 0.6074, 0.8453, 0.6469, 0.8058, 0.6469, 0.8058, 0.6074, 0.8453, 0.6074, 0.8453, 0.6469, 0.8058, 0.6469, 0.8058, 0.6074, 0.8453, 0.6074, 0.8453, 0.6469, 0.8058, 0.6469, 0.8058, 0.6074, 0.8453, 0.6074, 0.8453, 0.6469, 0.8058, 0.6469, 0.8058, 0.6074, 0.8453, 0.6074, 0.8453, 0.6469, 0.8058, 0.6469, 0.8058, 0.6074, 0.8453, 0.6074, 0.8453, 0.6469, 0.8058, 0.6469, 0.8058, 0.6074, 0.8453, 0.6074, 0.8453, 0.6469, 0.8058, 0.6469, 0.8058, 0.6074, 0.8453, 0.6074, 0.8453, 0.6469, 0.8058, 0.6469, 0.8058, 0.6074, 0.8453, 0.6074, 0.8453, 0.6469, 0.8058, 0.6469, 0.8058, 0.6074, 0.8453, 0.6074, 0.8453, 0.6469, 0.8058, 0.6469, 0.8058, 0.6074, 0.8453, 0.6074, 0.8453, 0.6469, 0.8058, 0.6469, 0.8058, 0.6074, 0.8453, 0.6074, 0.8453, 0.6469, 0.8058, 0.6469, 0.8058, 0.6074, 0.8453, 0.6074, 0.8453, 0.6469, 0.8058, 0.6469, 0.8058, 0.6074, 0.8453, 0.6074, 0.8453, 0.6469, 0.8058, 0.6469, 0.8058, 0.6074, 0.8453, 0.6074, 0.8453, 0.6469, 0.8058, 0.6469, 0.8058, 0.6074, 0.8453, 0.6074, 0.8453, 0.6469, 0.8058, 0.6469, 0.8058, 0.6074, 0.8453, 0.6074, 0.8453, 0.6469, 0.8058, 0.6469, 0.8058, 0.6074, 0.8453, 0.6074, 0.8453, 0.6469, 0.8058, 0.6469, 0.8058, 0.6074, 0.8453, 0.6074, 0.8453, 0.6469, 0.8058, 0.6469, 0.8058, 0.6074, 0.8453, 0.6074, 0.8453, 0.6469, 0.8058, 0.6469, 0.8058, 0.6074, 0.8453, 0.6074, 0.8453, 0.6469, 0.8058, 0.6469, 0.8058, 0.6074, 0.8453, 0.6074, 0.8453, 0.6469, 0.8058, 0.6469, 0.8058, 0.6074, 0.8453, 0.6074, 0.8453, 0.6469, 0.8058, 0.6469, 0.8058, 0.6074, 0.8453, 0.6074, 0.8453, 0.6469, 0.8058, 0.6469, 0.8058, 0.6074, 0.8453, 0.6074, 0.8453, 0.6469, 0.8058, 0.6074, 0.8453, 0.6074, 0.8453, 0.6469, 0.8058, 0.6074, 0.8453, 0.6074, 0.8453, 0.6469, 0.8058, 0.6074, 0.8453, 0.6074, 0.8453, 0.6469, 0.8058, 0.6074, 0.8453, 0.6074, 0.8453, 0.6469, 0.8058, 0.6074, 0.8453, 0.6074, 0.8453, 0.6469, 0.8058, 0.6074, 0.8453, 0.6074, 0.8453, 0.6469, 0.8058, 0.6074, 0.8453, 0.6074, 0.8453, 0.6469, 0.8058, 0.6074, 0.8453, 0.6074, 0.8453, 0.6469, 0.8058, 0.6469, 0.8058, 0.6074, 0.8453, 0.6074, 0.8453, 0.6469, 0.8058, 0.6469, 0.8058, 0.6074, 0.8453, 0.6074, 0.8453, 0.6469, 0.8058, 0.6469, 0.8058, 0.6074, 0.8453, 0.6074, 0.8453, 0.6469, 0.8058, 0.6469, 0.8058, 0.6074, 0.8453, 0.6074, 0.8453, 0.6469, 0.8058, 0.6469, 0.8058, 0.6074, 0.8453, 0.6074, 0.8453, 0.6469, 0.8058, 0.6469, 0.8058, 0.6074, 0.8453, 0.6074, 0.8453, 0.6469, 0.8058, 0.6469, 0.8058, 0.6074, 0.8453, 0.6074, 0.8453, 0.6469, 0.8058, 0.6469, 0.8058, 0.6074, 0.8453, 0.6074, 0.8453, 0.6469, 0.8058, 0.6469, 0.8058, 0.6074, 0.8453, 0.6074, 0.8453, 0.6469, 0.8058, 0.6469, 0.8058, 0.6074, 0.8453, 0.6074, 0.8453, 0.6469, 0.8058, 0.6469, 0.8058, 0.6074, 0.8453, 0.6074, 0.8453, 0.6469, 0.8058, 0.6469, 0.8058, 0.6074, 0.8453, 0.6074, 0.8453, 0.6469, 0.8058, 0.6469, 0.8058, 0.6074, 0.8453, 0.6074, 0.8453, 0.6469, 0.8058, 0.6469, 0.8058, 0.6074, 0.8453, 0.6074, 0.8453, 0.6469, 0.8058, 0.6469, 0.8058, 0.6074, 0.8453, 0.6074, 0.8453, 0.6469, 0.8058, 0.6469, 0.8058, 0.6074, 0.8453, 0.6074, 0.8453, 0.6469, 0.8058, 0.6469, 0.8058, 0.6074, 0.8453, 0.6074, 0.8453, 0.6469, 0.8058, 0.6469, 0.8058, 0.6074, 0.8453, 0.6074, 0.8453, 0.6469, 0.8058, 0.6469, 0.8058, 0.6074, 0.8453, 0.6074, 0.8453, 0.6469, 0.8058, 0.6469, 0.8058, 0.6074, 0.8453, 0.6074, 0.8453, 0.6469, 0.8058, 0.6469, 0.8058, 0.6074, 0.8453, 0.6074, 0.8453, 0.6469, 0.8058, 0.6469, 0.8058, 0.6074, 0.8453, 0.6074, 0.8453, 0.6469, 0.8058, 0.6469, 0.8058, 0.6074, 0.8453, 0.6074, 0.8453, 0.6469, 0.8058, 0.6469, 0.8058, 0.6074, 0.8453, 0.6074, 0.8453, 0.6469, 0.8058, 0.6469, 0.8058, 0.6074, 0.8453, 0.6074, 0.8453, 0.6469, 0.8058, 0.6469, 0.8058, 0.6074, 0.8453, 0.6074, 0.8453, 0.6469, 0.8058, 0.6469, 0.8058, 0.6074, 0.8453, 0.6074, 0.8453, 0.6469, 0.8058, 0.6469, 0.8058, 0.6074, 0.8453, 0.6074, 0.8453, 0.6469, 0.8058, 0.6469, 0.8058, 0.6074, 0.8453, 0.6074, 0.8453, 0.6469, 0.8058, 0.6469, 0.8058, 0.6074, 0.8453, 0.6074, 0.8453, 0.6469, 0.8058, 0.6469, 0.8058, 0.6074, 0.8453, 0.6074, 0.8453, 0.6469, 0.8058, 0.6469, 0.8058, 0.6074, 0.8453, 0.6074, 0.8453, 0.6469, 0.8058, 0.6469, 0.8058, 0.6074, 0.8453, 0.6074, 0.8453, 0.6469, 0.8058, 0.6469, 0.8058, 0.6074, 0.8453, 0.6074, 0.8453, 0.6469, 0.8058, 0.6469, 0.8058, 0.6074, 0.8453, 0.6074, 0.8453, 0.6469, 0.8058, 0.6469, 0.8058, 0.6074, 0.8453, 0.6074, 0.8453, 0.6469, 0.8058, 0.6469, 0.8058, 0.6074, 0.8453, 0.6074, 0.8453, 0.6469, 0.8058, 0.6469, 0.8058, 0.6074, 0.8453, 0.6074, 0.8453, 0.6469, 0.8058, 0.6469, 0.8058, 0.6074, 0.8453, 0.6074, 0.8453, 0.6469, 0.8058, 0.6469, 0.8058, 0.6074, 0.8453, 0.6074, 0.8453, 0.6469, 0.8058, 0.6469, 0.8058, 0.6074, 0.8453, 0.6074, 0.8453, 0.6469, 0.8058, 0.6469, 0.8058, 0.6074, 0.8453, 0.6074, 0.8453, 0.6469, 0.8058, 0.6469, 0.8058, 0.6074, 0.8453, 0.6074, 0.8453, 0.6469, 0.8058, 0.6469, 0.8058, 0.6074, 0.8453, 0.6074, 0.8453, 0.6469, 0.8058, 0.6469, 0.7562, 0.4058, 0.7957, 0.4058, 0.7957, 0.4454, 0.7562, 0.4454, 0.8058, 0.6074, 0.8453, 0.6074, 0.8453, 0.6469, 0.8058, 0.6469, 0.8058, 0.6074, 0.8453, 0.6074, 0.8453, 0.6469, 0.8058, 0.6469, 0.8058, 0.6074, 0.8453, 0.6074, 0.8453, 0.6469, 0.8058, 0.6469, 0.7562, 0.4058, 0.7957, 0.4058, 0.7957, 0.4454, 0.7562, 0.4454, 0.8058, 0.6074, 0.8453, 0.6074, 0.8453, 0.6469, 0.8058, 0.6469, 0.8058, 0.6074, 0.8453, 0.6074, 0.8453, 0.6469, 0.8058, 0.6469, 0.8058, 0.6074, 0.8453, 0.6074, 0.8453, 0.6469, 0.8058, 0.6469, 0.7562, 0.4058, 0.7957, 0.4058, 0.7957, 0.4454, 0.7562, 0.4454, 0.8058, 0.6074, 0.8453, 0.6074, 0.8453, 0.6469, 0.8058, 0.6469, 0.8058, 0.6074, 0.8453, 0.6074, 0.8453, 0.6469, 0.8058, 0.6469, 0.8058, 0.6074, 0.8453, 0.6074, 0.8453, 0.6469, 0.8058, 0.6469, 0.7562, 0.4058, 0.7957, 0.4058, 0.7957, 0.4454, 0.7562, 0.4454, 0.8058, 0.6074, 0.8453, 0.6074, 0.8453, 0.6469, 0.8058, 0.6469, 0.8058, 0.6074, 0.8453, 0.6074, 0.8453, 0.6469, 0.8058, 0.6469, 0.8058, 0.6074, 0.8453, 0.6074, 0.8453, 0.6469, 0.8058, 0.6469, 0.9611, 0.4056, 0.9567, 0.4056, 0.9567, 0.4056, 0.9611, 0.4056, 0.9567, 0.4056, 0.9567, 0.4056, 0.9611, 0.4056, 0.9567, 0.4056, 0.9567, 0.4056, 0.9611, 0.4056, 0.9567, 0.4056, 0.9567, 0.4056, 0.9893, 0.4052, 0.9938, 0.4052, 0.9938, 0.4349, 0.9893, 0.4052, 0.9938, 0.4052, 0.9938, 0.4349, 0.9893, 0.4052, 0.9938, 0.4052, 0.9938, 0.4349, 0.9893, 0.4052, 0.9938, 0.4052, 0.9938, 0.4349, 0.8573, 0.4032, 0.8574, 0.4417, 0.8528, 0.4417, 0.8528, 0.4032, 0.8867, 0.4417, 0.8868, 0.4032, 0.8913, 0.4032, 0.8913, 0.4417, 0.8573, 0.4032, 0.8574, 0.4417, 0.8528, 0.4417, 0.8528, 0.4032, 0.8867, 0.4417, 0.8868, 0.4032, 0.8913, 0.4032, 0.8913, 0.4417, 0.9567, 0.4056, 0.9952, 0.4056, 0.9952, 0.4347, 0.9907, 0.4441, 0.9611, 0.4441, 0.9567, 0.4347, 0.9553, 0.4212, 0.9938, 0.4212, 0.9938, 0.4373, 0.9553, 0.4373, 0.9553, 0.4212, 0.9938, 0.4212, 0.9938, 0.4373, 0.9553, 0.4373, 0.9553, 0.4212, 0.9938, 0.4212, 0.9938, 0.4373, 0.9553, 0.4373, 0.9553, 0.4212, 0.9938, 0.4212, 0.9938, 0.4373, 0.9553, 0.4373, 0.9553, 0.4052, 0.9938, 0.4052, 0.9938, 0.4212, 0.9553, 0.4212, 0.9553, 0.4052, 0.9938, 0.4052, 0.9938, 0.4212, 0.9553, 0.4212, 0.9553, 0.4052, 0.9938, 0.4052, 0.9938, 0.4212, 0.9553, 0.4212, 0.9553, 0.4052, 0.9938, 0.4052, 0.9938, 0.4212, 0.9553, 0.4212])
me_cube.materials.append(mat_material)
me_cube.use_remesh_preserve_volume = False
me_cube.use_remesh_preserve_attributes = False
me_cube.use_mirror_vertex_groups = False
me_cube.update()

# ---- objects
ob_cube = bpy.data.objects.new('Cube', me_cube)
ob_light = bpy.data.objects.new('Light', light_light)
ob_camera = bpy.data.objects.new('Camera', cam_camera)

# ---- transforms, parenting, visibility, modifiers, constraints
ob_cube.location = (0.0, 0.0, 0.0)
ob_cube.lock_rotations_4d = False
ob_cube.empty_display_type = 'ARROWS'
ob_cube.lineart.crease_threshold = 0.0
ob_light.location = (4.076, 1.005, 5.904)
ob_light.rotation_euler = (0.6503, 0.05522, 1.866)
ob_light.lock_rotations_4d = False
ob_light.empty_display_type = 'ARROWS'
ob_light.color = (0.0, 0.0, 0.0, 0.0)
ob_light.lineart.crease_threshold = 0.0
ob_camera.location = (7.359, -6.926, 4.958)
ob_camera.rotation_euler = (1.109, 0.0, 0.8149)
ob_camera.lock_rotations_4d = False
ob_camera.empty_display_type = 'ARROWS'
ob_camera.color = (0.0, 0.0, 0.0, 0.0)
ob_camera.display_type = 'WIRE'
ob_camera.lineart.crease_threshold = 0.0

# ---- collection membership
col_collection.objects.link(ob_cube)
col_collection.objects.link(ob_light)
col_collection.objects.link(ob_camera)

# ---- scene / render settings (as saved in the file)
scene.camera = ob_camera
scene.frame_start = 1; scene.frame_end = 250; scene.frame_set(1)
scene.render.engine = 'BLENDER_EEVEE_NEXT'
scene.cycles.use_denoising = False
scene.cycles.samples = 128
scene.cycles.sampling_pattern = 'TABULATED_SOBOL'
scene.cycles.use_adaptive_sampling = False
scene.cycles.use_light_tree = False
scene.view_settings.view_transform = 'Filmic'
bpy.context.view_layer.update()
